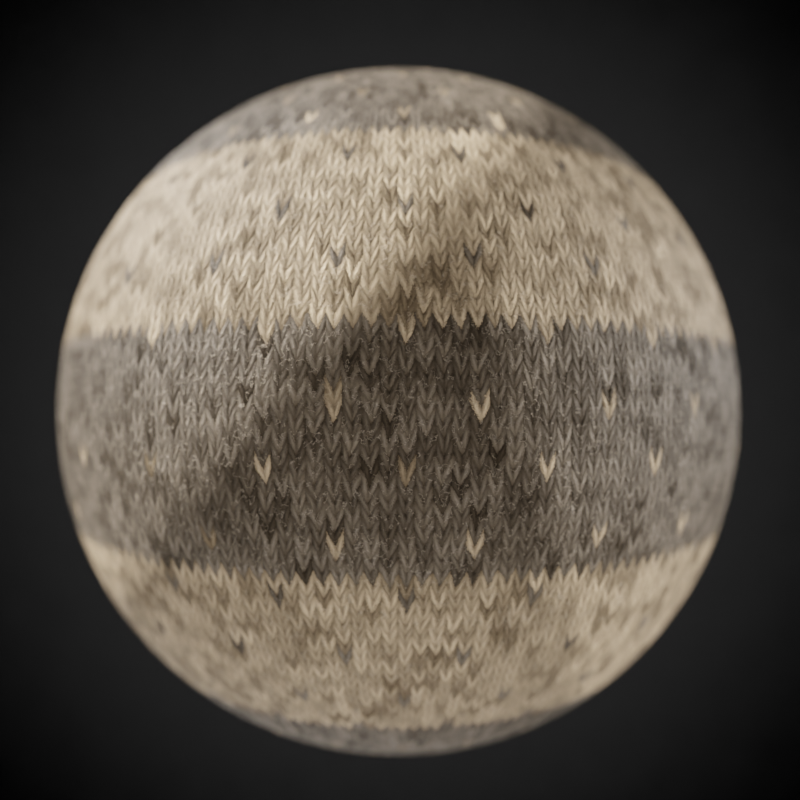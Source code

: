 # Source: Knittr_v0.1.blend  (saved by Blender 2.80.39; exported with 4.5.12 LTS)
import bpy
from mathutils import Matrix  # noqa: F401  (used for matrix-valued properties, if any)

bpy.ops.wm.read_factory_settings(use_empty=True)
scene = bpy.context.scene
scene.name = 'Scene'

# ---- collections
col_collection_1 = bpy.data.collections.new('Collection 1'); scene.collection.children.link(col_collection_1)

# ---- materials (node trees are filled in below, after node groups)
mat_knittr___example_1 = bpy.data.materials.new('Knittr - Example 1')
mat_knittr___example_1.roughness = 0.25

# ---- node groups
ng_knittr_v0_1 = bpy.data.node_groups.new('Knittr v0.1', 'ShaderNodeTree')
_s = ng_knittr_v0_1.interface.new_socket(name='Knit Map', in_out='OUTPUT', socket_type='NodeSocketVector')
_s = ng_knittr_v0_1.interface.new_socket(name='Greyscale', in_out='OUTPUT', socket_type='NodeSocketFloat')
_s = ng_knittr_v0_1.interface.new_socket(name='Normal', in_out='OUTPUT', socket_type='NodeSocketVector')
_s = ng_knittr_v0_1.interface.new_socket(name='Height', in_out='OUTPUT', socket_type='NodeSocketFloat')
_s = ng_knittr_v0_1.interface.new_socket(name='Rand 1', in_out='OUTPUT', socket_type='NodeSocketFloat')
_s = ng_knittr_v0_1.interface.new_socket(name='Rand 2', in_out='OUTPUT', socket_type='NodeSocketFloat')
_s = ng_knittr_v0_1.interface.new_socket(name='Input Map', in_out='INPUT', socket_type='NodeSocketVector')
_s.min_value = 0.0
_s.max_value = 1.0
_s.hide_value = True
_s = ng_knittr_v0_1.interface.new_socket(name='Division', in_out='INPUT', socket_type='NodeSocketFloat')
_s.default_value = 100.0
_s.min_value = 0.0
_s.max_value = 1e+09
_s = ng_knittr_v0_1.interface.new_socket(name='Distortion', in_out='INPUT', socket_type='NodeSocketFloat')
_s.default_value = 0.5
_s.min_value = 0.0
_s.max_value = 1.0
_s = ng_knittr_v0_1.interface.new_socket(name='Fuzziness', in_out='INPUT', socket_type='NodeSocketFloat')
_s.default_value = 0.2
_s.min_value = 0.0
_s.max_value = 1.0
_s = ng_knittr_v0_1.interface.new_socket(name='Shape [Shear]', in_out='INPUT', socket_type='NodeSocketFloat')
_s.default_value = 2.0
_s.min_value = 0.0
_s.max_value = 1e+04
_s = ng_knittr_v0_1.interface.new_socket(name='Shape [Thickness]', in_out='INPUT', socket_type='NodeSocketFloat')
_s.default_value = 2.0
_s.min_value = 0.0
_s.max_value = 1e+04
_s = ng_knittr_v0_1.interface.new_socket(name='Fibers', in_out='INPUT', socket_type='NodeSocketFloat')
_s.subtype = 'FACTOR'
_s.default_value = 0.5
_s.min_value = 0.0
_s.max_value = 1.0
_N = ng_knittr_v0_1.nodes; _L = ng_knittr_v0_1.links
n0 = _N.new('NodeFrame'); n0.name = 'Frame'; n0.location = (-1587, 796)
n0.label = 'Linear Wave X'
n0.width = 1193
n1 = _N.new('NodeFrame'); n1.name = 'Frame.002'; n1.location = (-4922, 854)
n1.label = 'Check for Input Map'
n1.width = 746
n2 = _N.new('NodeReroute'); n2.name = 'Reroute.001'; n2.location = (-1828, -106)
n2.width = 16
n2.socket_idname = 'NodeSocketFloat'
n3 = _N.new('ShaderNodeMath'); n3.name = 'Math.003'; n3.location = (715, -33)
n3.operation = 'SUBTRACT'
n4 = _N.new('ShaderNodeMath'); n4.name = 'Math.002'; n4.location = (870, -31)
n4.operation = 'ABSOLUTE'
n4.inputs[1].default_value = 0.1
n5 = _N.new('ShaderNodeMath'); n5.name = 'Math.015'; n5.location = (30, -206)
n5.operation = 'MULTIPLY'
n5.inputs[1].default_value = 2.0
n6 = _N.new('ShaderNodeMath'); n6.name = 'Math.001'; n6.location = (555, -71)
n6.operation = 'DIVIDE'
n7 = _N.new('ShaderNodeMath'); n7.name = 'Math'; n7.location = (375, -64)
n7.operation = 'MODULO'
n8 = _N.new('ShaderNodeMath'); n8.name = 'Math.025'; n8.location = (161, -38)
n8.operation = 'ABSOLUTE'
n8.inputs[1].default_value = 1.0
n9 = _N.new('ShaderNodeMath'); n9.name = 'Math.038'; n9.location = (1150, 952)
n9.operation = 'SUBTRACT'
n10 = _N.new('ShaderNodeMath'); n10.name = 'Math.039'; n10.location = (1327, 946)
n10.operation = 'MULTIPLY'
n10.inputs[1].default_value = 2.0
n11 = _N.new('ShaderNodeMath'); n11.name = 'Math.040'; n11.location = (981, 953)
n11.operation = 'GREATER_THAN'
n11.inputs[1].default_value = 0.0
n12 = _N.new('ShaderNodeMath'); n12.name = 'Math.041'; n12.location = (1521, 862)
n12.operation = 'MULTIPLY'
n13 = _N.new('ShaderNodeMath'); n13.name = 'Math.037'; n13.location = (985, 719)
n13.operation = 'SUBTRACT'
n14 = _N.new('ShaderNodeMath'); n14.name = 'Math.012'; n14.location = (995, 1212)
n14.operation = 'SUBTRACT'
n15 = _N.new('ShaderNodeMath'); n15.name = 'Math.036'; n15.location = (990, 1426)
n15.operation = 'SUBTRACT'
n16 = _N.new('ShaderNodeMath'); n16.name = 'Math.034'; n16.location = (1167, 1421)
n16.operation = 'MULTIPLY'
n16.inputs[1].default_value = 2.0
n17 = _N.new('ShaderNodeMath'); n17.name = 'Math.035'; n17.location = (821, 1427)
n17.operation = 'GREATER_THAN'
n17.inputs[1].default_value = 0.0
n18 = _N.new('ShaderNodeMath'); n18.name = 'Math.023'; n18.location = (1388, 1344)
n18.operation = 'MULTIPLY'
n19 = _N.new('ShaderNodeCombineXYZ'); n19.name = 'Combine XYZ.002'; n19.location = (1797, 1133)
n20 = _N.new('NodeReroute'); n20.name = 'Reroute'; n20.location = (-2047, 494)
n20.width = 16
n21 = _N.new('ShaderNodeMath'); n21.name = 'Math.021'; n21.location = (-2973, 186)
n21.operation = 'DIVIDE'
n21.inputs[1].default_value = 4.0
n22 = _N.new('ShaderNodeMath'); n22.name = 'Math.020'; n22.location = (-2950, -47)
n22.operation = 'DIVIDE'
n22.inputs[0].default_value = 1.0
n23 = _N.new('ShaderNodeSeparateXYZ'); n23.name = 'Separate XYZ'; n23.location = (-1940, 423)
n24 = _N.new('NodeReroute'); n24.name = 'Reroute.004'; n24.location = (-2736, 430)
n24.width = 16
n25 = _N.new('ShaderNodeMath'); n25.name = 'Math.043'; n25.location = (2349, 605)
n25.operation = 'MULTIPLY'
n25.inputs[1].default_value = 2.0
n26 = _N.new('ShaderNodeTexVoronoi'); n26.name = 'Voronoi Texture'; n26.location = (2630, 732)
n27 = _N.new('NodeReroute'); n27.name = 'Reroute.015'; n27.location = (2502, 666)
n27.width = 16
n27.socket_idname = 'NodeSocketVector'
n28 = _N.new('ShaderNodeMix'); n28.name = 'Mix.002'; n28.location = (-2247, 535)
n28.data_type = 'RGBA'
n28.blend_type = 'ADD'
n29 = _N.new('ShaderNodeMix'); n29.name = 'Mix.003'; n29.location = (-2484, 405)
n29.data_type = 'RGBA'
n29.blend_type = 'SUBTRACT'
n29.inputs[0].default_value = 1.0
n29.inputs[7].default_value = (0.5, 0.5, 0.0, 1.0)
n30 = _N.new('ShaderNodeMath'); n30.name = 'Math.004'; n30.location = (1023, -30)
n30.operation = 'MULTIPLY'
n30.inputs[1].default_value = 2.0
n31 = _N.new('ShaderNodeMix'); n31.name = 'Mix.010'; n31.location = (-2984, 564)
n31.width = 141
n31.data_type = 'RGBA'
n31.blend_type = 'ADD'
n32 = _N.new('ShaderNodeMix'); n32.name = 'Mix.011'; n32.location = (-3640, 404)
n32.data_type = 'RGBA'
n32.blend_type = 'SUBTRACT'
n32.inputs[0].default_value = 1.0
n32.inputs[7].default_value = (0.5, 0.5, 0.0, 1.0)
n33 = _N.new('ShaderNodeTexNoise'); n33.name = 'Noise Texture.003'; n33.location = (-3807, 402)
n33.inputs[8].default_value = 5.0
n34 = _N.new('NodeReroute'); n34.name = 'Reroute.017'; n34.location = (-3929, 169)
n34.width = 16
n34.socket_idname = 'NodeSocketFloat'
n35 = _N.new('ShaderNodeMath'); n35.name = 'Math.006'; n35.location = (631, 280)
n35.operation = 'DIVIDE'
n36 = _N.new('ShaderNodeMath'); n36.name = 'Math.026'; n36.location = (253, 288)
n36.operation = 'ABSOLUTE'
n36.inputs[1].default_value = 1.0
n37 = _N.new('ShaderNodeMath'); n37.name = 'Math.028'; n37.location = (1297, 296)
n37.operation = 'ABSOLUTE'
n37.inputs[1].default_value = 1.0
n38 = _N.new('ShaderNodeMath'); n38.name = 'Math.027'; n38.location = (886, 359)
n38.operation = 'LESS_THAN'
n38.inputs[1].default_value = 0.0
n39 = _N.new('ShaderNodeMath'); n39.name = 'Math.010'; n39.location = (632, 100)
n39.operation = 'DIVIDE'
n40 = _N.new('ShaderNodeMath'); n40.name = 'Math.030'; n40.location = (1305, 64)
n40.operation = 'ABSOLUTE'
n40.inputs[1].default_value = 1.0
n41 = _N.new('ShaderNodeMath'); n41.name = 'Math.031'; n41.location = (1130, 63)
n41.operation = 'SUBTRACT'
n42 = _N.new('ShaderNodeMath'); n42.name = 'Math.032'; n42.location = (895, 127)
n42.operation = 'LESS_THAN'
n42.inputs[1].default_value = 0.0
n43 = _N.new('ShaderNodeMath'); n43.name = 'Math.007'; n43.location = (-88, 443)
n43.operation = 'SUBTRACT'
n44 = _N.new('ShaderNodeMath'); n44.name = 'Math.008'; n44.location = (-311, 449)
n44.operation = 'MULTIPLY'
n45 = _N.new('ShaderNodeMath'); n45.name = 'Math.016'; n45.location = (-601, 333)
n45.operation = 'MULTIPLY'
n46 = _N.new('NodeReroute'); n46.name = 'Reroute.002'; n46.location = (194, 204)
n46.width = 16
n46.socket_idname = 'NodeSocketFloat'
n47 = _N.new('ShaderNodeMath'); n47.name = 'Math.018'; n47.location = (1492, 73)
n47.operation = 'SUBTRACT'
n48 = _N.new('ShaderNodeMath'); n48.name = 'Math.013'; n48.location = (1703, 296)
n48.operation = 'MULTIPLY'
n48.inputs[1].default_value = 1.4
n49 = _N.new('ShaderNodeCombineXYZ'); n49.name = 'Combine XYZ.001'; n49.location = (2205, 101)
n50 = _N.new('ShaderNodeMath'); n50.name = 'Math.033'; n50.location = (1990, 93)
n50.operation = 'MULTIPLY'
n50.inputs[1].default_value = 5.0
n51 = _N.new('NodeReroute'); n51.name = 'Reroute.005'; n51.location = (1949, 64)
n51.width = 16
n51.socket_idname = 'NodeSocketFloat'
n52 = _N.new('NodeReroute'); n52.name = 'Reroute.006'; n52.location = (1936, 219)
n52.width = 16
n52.socket_idname = 'NodeSocketFloat'
n53 = _N.new('ShaderNodeMath'); n53.name = 'Math.014'; n53.location = (1706, 84)
n53.operation = 'MULTIPLY'
n53.inputs[1].default_value = 1.4
n54 = _N.new('ShaderNodeMath'); n54.name = 'Math.017'; n54.location = (1497, 297)
n54.operation = 'SUBTRACT'
n55 = _N.new('ShaderNodeCombineXYZ'); n55.name = 'Combine XYZ'; n55.location = (2114, 298)
n56 = _N.new('ShaderNodeMath'); n56.name = 'Math.005'; n56.location = (455, 290)
n56.operation = 'MODULO'
n57 = _N.new('ShaderNodeMath'); n57.name = 'Math.009'; n57.location = (459, 98)
n57.operation = 'MODULO'
n58 = _N.new('ShaderNodeMath'); n58.name = 'Math.024'; n58.location = (1122, 295)
n58.operation = 'SUBTRACT'
n59 = _N.new('ShaderNodeMath'); n59.name = 'Math.029'; n59.location = (266, 78)
n59.operation = 'ABSOLUTE'
n59.inputs[1].default_value = 1.0
n60 = _N.new('NodeReroute'); n60.name = 'Reroute.003'; n60.location = (221, -9)
n60.width = 16
n60.socket_idname = 'NodeSocketFloat'
n61 = _N.new('ShaderNodeMix'); n61.name = 'Mix.001'; n61.location = (2632, 494)
n61.data_type = 'RGBA'
n61.blend_type = 'ADD'
n61.inputs[7].default_value = (0.0, 0.0, 1.0, 1.0)
n62 = _N.new('ShaderNodeTexVoronoi'); n62.name = 'Voronoi Texture.002'; n62.location = (2860, 500)
n63 = _N.new('ShaderNodeTexNoise'); n63.name = 'Noise Texture'; n63.location = (-2707, 297)
n64 = _N.new('ShaderNodeMath'); n64.name = 'Math.059'; n64.location = (-3205, 355)
n64.operation = 'DIVIDE'
n64.inputs[1].default_value = 10.0
n65 = _N.new('ShaderNodeMath'); n65.name = 'Math.022'; n65.location = (-2720, 96)
n65.operation = 'MULTIPLY'
n66 = _N.new('ShaderNodeMath'); n66.name = 'Math.042'; n66.location = (-2894, 3)
n66.hide = True
n66.operation = 'MULTIPLY'
n66.inputs[1].default_value = 2.5
n67 = _N.new('ShaderNodeMix'); n67.name = 'Mix.012'; n67.location = (-3375, 476)
n67.width = 141
n67.data_type = 'RGBA'
n67.blend_type = 'MULTIPLY'
n67.inputs[0].default_value = 1.0
n68 = _N.new('NodeReroute'); n68.name = 'Reroute.016'; n68.location = (-3940, 460)
n68.width = 16
n69 = _N.new('ShaderNodeMath'); n69.name = 'Math.019'; n69.location = (16, -123)
n69.operation = 'MULTIPLY'
n70 = _N.new('ShaderNodeUVMap'); n70.name = 'UV Map'; n70.location = (276, -279)
n71 = _N.new('NodeReroute'); n71.name = 'Reroute.019'; n71.location = (38, -328)
n71.width = 16
n71.socket_idname = 'NodeSocketVector'
n72 = _N.new('ShaderNodeMix'); n72.name = 'Mix.013'; n72.location = (575, -76)
n72.width = 141
n72.data_type = 'RGBA'
n73 = _N.new('ShaderNodeMath'); n73.name = 'Math.054'; n73.location = (94, -30)
n73.operation = 'ABSOLUTE'
n73.inputs[1].default_value = 1.0
n74 = _N.new('ShaderNodeMath'); n74.name = 'Math.053'; n74.location = (274, -30)
n74.operation = 'LESS_THAN'
n74.inputs[1].default_value = 0.0001
n75 = _N.new('NodeReroute'); n75.name = 'Reroute.012'; n75.location = (-3534, -15)
n75.width = 16
n75.socket_idname = 'NodeSocketFloat'
n76 = _N.new('ShaderNodeTexNoise'); n76.name = 'Noise Texture.001'; n76.location = (2380, 95)
n76.inputs[2].default_value = 2.0
n77 = _N.new('ShaderNodeTexGradient'); n77.name = 'Gradient Texture'; n77.location = (2355, 313)
n77.gradient_type = 'SPHERICAL'
n78 = _N.new('NodeReroute'); n78.name = 'Reroute.011'; n78.location = (4285, 293)
n78.width = 16
n79 = _N.new('NodeReroute'); n79.name = 'Reroute.010'; n79.location = (4283, 322)
n79.width = 16
n79.socket_idname = 'NodeSocketVector'
n80 = _N.new('NodeReroute'); n80.name = 'Reroute.018'; n80.location = (4286, 247)
n80.width = 16
n81 = _N.new('ShaderNodeMath'); n81.name = 'Math.011'; n81.location = (3889, -185)
n81.operation = 'POWER'
n81.inputs[1].default_value = 0.01
n82 = _N.new('ShaderNodeValToRGB'); n82.name = 'ColorRamp'; n82.location = (4072, -222)
n82.hide = True
while len(n82.color_ramp.elements) > 1: n82.color_ramp.elements.remove(n82.color_ramp.elements[-1])
n82.color_ramp.elements[0].position = 0.95; n82.color_ramp.elements[0].color = (0.0, 0.0, 0.0, 1.0)
_e = n82.color_ramp.elements.new(1.0); _e.color = (1.0, 1.0, 1.0, 1.0)
n83 = _N.new('NodeReroute'); n83.name = 'Reroute.008'; n83.location = (4284, 216)
n83.width = 16
n83.socket_idname = 'NodeSocketFloat'
n84 = _N.new('NodeGroupOutput'); n84.name = 'Group Output'; n84.location = (4679, 236)
n85 = _N.new('NodeReroute'); n85.name = 'Reroute.020'; n85.location = (3830, -88)
n85.width = 16
n85.socket_idname = 'NodeSocketFloat'
n86 = _N.new('ShaderNodeBump'); n86.name = 'Bump'; n86.location = (3927, 44)
n86.inputs[0].default_value = 0.25
n86.inputs[1].default_value = 0.1
n86.inputs[2].default_value = 1.0
n87 = _N.new('NodeReroute'); n87.name = 'Reroute.009'; n87.location = (4281, 95)
n87.width = 16
n87.socket_idname = 'NodeSocketVector'
n88 = _N.new('NodeReroute'); n88.name = 'Reroute.007'; n88.location = (4255, -218)
n88.width = 16
n89 = _N.new('ShaderNodeMath'); n89.name = 'Math.057'; n89.location = (2712, 87)
n89.operation = 'SUBTRACT'
n89.inputs[0].default_value = 1.0
n90 = _N.new('ShaderNodeMath'); n90.name = 'Math.058'; n90.location = (2879, 90)
n90.operation = 'MULTIPLY'
n91 = _N.new('ShaderNodeMath'); n91.name = 'Math.060'; n91.location = (3045, 89)
n91.operation = 'SUBTRACT'
n91.inputs[0].default_value = 1.0
n92 = _N.new('ShaderNodeMath'); n92.name = 'Math.056'; n92.location = (3288, 215)
n92.operation = 'MULTIPLY'
n92.use_clamp = True
n93 = _N.new('NodeReroute'); n93.name = 'Reroute.022'; n93.location = (3577, 113)
n93.width = 16
n93.socket_idname = 'NodeSocketFloat'
n94 = _N.new('NodeReroute'); n94.name = 'Reroute.013'; n94.location = (-4067, -391)
n94.width = 16
n94.socket_idname = 'NodeSocketFloatFactor'
n95 = _N.new('NodeReroute'); n95.name = 'Reroute.021'; n95.location = (2725, -360)
n95.width = 16
n95.socket_idname = 'NodeSocketFloatFactor'
n96 = _N.new('ShaderNodeMath'); n96.name = 'Math.052'; n96.location = (2544, 47)
n96.use_clamp = True
n96.inputs[1].default_value = 0.4
n97 = _N.new('NodeReroute'); n97.name = 'Reroute.014'; n97.location = (-4917, -118)
n97.width = 16
n97.socket_idname = 'NodeSocketFloatFactor'
n98 = _N.new('NodeGroupInput'); n98.name = 'Group Input'; n98.location = (-5213, 100)
n3.parent = n0
n4.parent = n0
n5.parent = n0
n6.parent = n0
n7.parent = n0
n8.parent = n0
n30.parent = n0
n70.parent = n1
n71.parent = n1
n72.parent = n1
n73.parent = n1
n74.parent = n1
_L.new(n20.outputs[0], n23.inputs[0])
_L.new(n7.outputs[0], n6.inputs[0])
_L.new(n2.outputs[0], n5.inputs[0])
_L.new(n4.outputs[0], n30.inputs[0])
_L.new(n3.outputs[0], n4.inputs[0])
_L.new(n6.outputs[0], n3.inputs[1])
_L.new(n46.outputs[0], n36.inputs[0])
_L.new(n56.outputs[0], n35.inputs[0])
_L.new(n2.outputs[0], n35.inputs[1])
_L.new(n30.outputs[0], n44.inputs[0])
_L.new(n44.outputs[0], n43.inputs[1])
_L.new(n57.outputs[0], n39.inputs[0])
_L.new(n60.outputs[0], n59.inputs[0])
_L.new(n69.outputs[0], n39.inputs[1])
_L.new(n55.outputs[0], n77.inputs[0])
_L.new(n52.outputs[0], n55.inputs[0])
_L.new(n51.outputs[0], n55.inputs[1])
_L.new(n2.outputs[0], n56.inputs[1])
_L.new(n69.outputs[0], n57.inputs[1])
_L.new(n5.outputs[0], n7.inputs[1])
_L.new(n5.outputs[0], n6.inputs[1])
_L.new(n2.outputs[0], n45.inputs[0])
_L.new(n45.outputs[0], n44.inputs[1])
_L.new(n2.outputs[0], n69.inputs[0])
_L.new(n22.outputs[0], n2.inputs[0])
_L.new(n75.outputs[0], n22.inputs[1])
_L.new(n98.outputs[4], n45.inputs[1])
_L.new(n28.outputs[2], n20.inputs[0])
_L.new(n63.outputs[1], n29.inputs[6])
_L.new(n75.outputs[0], n21.inputs[0])
_L.new(n21.outputs[0], n63.inputs[2])
_L.new(n98.outputs[5], n69.inputs[1])
_L.new(n22.outputs[0], n65.inputs[1])
_L.new(n65.outputs[0], n28.inputs[0])
_L.new(n98.outputs[2], n66.inputs[0])
_L.new(n24.outputs[0], n28.inputs[6])
_L.new(n29.outputs[2], n28.inputs[7])
_L.new(n23.outputs[1], n43.inputs[0])
_L.new(n23.outputs[0], n8.inputs[0])
_L.new(n8.outputs[0], n7.inputs[0])
_L.new(n36.outputs[0], n56.inputs[0])
_L.new(n58.outputs[0], n37.inputs[0])
_L.new(n35.outputs[0], n58.inputs[1])
_L.new(n23.outputs[0], n46.inputs[0])
_L.new(n46.outputs[0], n38.inputs[0])
_L.new(n38.outputs[0], n58.inputs[0])
_L.new(n37.outputs[0], n54.inputs[0])
_L.new(n43.outputs[0], n60.inputs[0])
_L.new(n59.outputs[0], n57.inputs[0])
_L.new(n41.outputs[0], n40.inputs[0])
_L.new(n42.outputs[0], n41.inputs[0])
_L.new(n60.outputs[0], n42.inputs[0])
_L.new(n39.outputs[0], n41.inputs[1])
_L.new(n40.outputs[0], n47.inputs[0])
_L.new(n24.outputs[0], n63.inputs[0])
_L.new(n51.outputs[0], n50.inputs[0])
_L.new(n50.outputs[0], n49.inputs[1])
_L.new(n52.outputs[0], n49.inputs[0])
_L.new(n49.outputs[0], n76.inputs[0])
_L.new(n76.outputs[0], n96.inputs[0])
_L.new(n48.outputs[0], n52.inputs[0])
_L.new(n53.outputs[0], n51.inputs[0])
_L.new(n54.outputs[0], n48.inputs[0])
_L.new(n47.outputs[0], n53.inputs[0])
_L.new(n81.outputs[0], n82.inputs[0])
_L.new(n86.outputs[0], n87.inputs[0])
_L.new(n7.outputs[0], n14.inputs[1])
_L.new(n8.outputs[0], n14.inputs[0])
_L.new(n14.outputs[0], n18.inputs[0])
_L.new(n18.outputs[0], n19.inputs[0])
_L.new(n23.outputs[0], n17.inputs[0])
_L.new(n17.outputs[0], n15.inputs[0])
_L.new(n15.outputs[0], n16.inputs[0])
_L.new(n16.outputs[0], n18.inputs[1])
_L.new(n59.outputs[0], n13.inputs[0])
_L.new(n57.outputs[0], n13.inputs[1])
_L.new(n11.outputs[0], n9.inputs[0])
_L.new(n9.outputs[0], n10.inputs[0])
_L.new(n10.outputs[0], n12.inputs[1])
_L.new(n60.outputs[0], n11.inputs[0])
_L.new(n13.outputs[0], n12.inputs[0])
_L.new(n12.outputs[0], n19.inputs[1])
_L.new(n79.outputs[0], n84.inputs[0])
_L.new(n19.outputs[0], n79.inputs[0])
_L.new(n83.outputs[0], n84.inputs[1])
_L.new(n25.outputs[0], n26.inputs[2])
_L.new(n27.outputs[0], n26.inputs[0])
_L.new(n75.outputs[0], n25.inputs[0])
_L.new(n78.outputs[0], n84.inputs[4])
_L.new(n34.outputs[0], n75.inputs[0])
_L.new(n68.outputs[0], n31.inputs[6])
_L.new(n85.outputs[0], n86.inputs[3])
_L.new(n87.outputs[0], n84.inputs[2])
_L.new(n85.outputs[0], n81.inputs[0])
_L.new(n25.outputs[0], n62.inputs[2])
_L.new(n19.outputs[0], n27.inputs[0])
_L.new(n27.outputs[0], n61.inputs[6])
_L.new(n61.outputs[2], n62.inputs[0])
_L.new(n88.outputs[0], n84.inputs[3])
_L.new(n80.outputs[0], n84.inputs[5])
_L.new(n33.outputs[1], n32.inputs[6])
_L.new(n31.outputs[2], n24.inputs[0])
_L.new(n98.outputs[3], n64.inputs[0])
_L.new(n32.outputs[2], n67.inputs[6])
_L.new(n67.outputs[2], n31.inputs[7])
_L.new(n32.outputs[2], n67.inputs[7])
_L.new(n64.outputs[0], n31.inputs[0])
_L.new(n34.outputs[0], n33.inputs[2])
_L.new(n98.outputs[1], n34.inputs[0])
_L.new(n82.outputs[0], n88.inputs[0])
_L.new(n93.outputs[0], n83.inputs[0])
_L.new(n66.outputs[0], n65.inputs[0])
_L.new(n70.outputs[0], n72.inputs[7])
_L.new(n71.outputs[0], n73.inputs[0])
_L.new(n73.outputs[0], n74.inputs[0])
_L.new(n74.outputs[0], n72.inputs[0])
_L.new(n71.outputs[0], n72.inputs[6])
_L.new(n72.outputs[2], n68.inputs[0])
_L.new(n68.outputs[0], n33.inputs[0])
_L.new(n98.outputs[0], n71.inputs[0])
_L.new(n93.outputs[0], n85.inputs[0])
_L.new(n94.outputs[0], n95.inputs[0])
_L.new(n77.outputs[0], n92.inputs[0])
_L.new(n96.outputs[0], n89.inputs[1])
_L.new(n89.outputs[0], n90.inputs[0])
_L.new(n95.outputs[0], n90.inputs[1])
_L.new(n90.outputs[0], n91.inputs[1])
_L.new(n91.outputs[0], n92.inputs[1])
_L.new(n92.outputs[0], n93.inputs[0])
_L.new(n97.outputs[0], n94.inputs[0])
_L.new(n98.outputs[6], n97.inputs[0])
_L.new(n62.outputs[1], n80.inputs[0])
_L.new(n26.outputs[1], n78.inputs[0])
n84.is_active_output = True
ng_fluff = bpy.data.node_groups.new('Fluff', 'ShaderNodeTree')
_s = ng_fluff.interface.new_socket(name='Fluff', in_out='OUTPUT', socket_type='NodeSocketFloat')
_s.min_value = 0.0
_s.max_value = 0.0
_s = ng_fluff.interface.new_socket(name='Input Map [2D/3D]', in_out='INPUT', socket_type='NodeSocketVector')
_s.min_value = 0.0
_s.max_value = 1.0
_s.hide_value = True
_s = ng_fluff.interface.new_socket(name='Amount', in_out='INPUT', socket_type='NodeSocketFloat')
_s.default_value = 0.5
_s.min_value = 0.0
_s.max_value = 1.0
_s = ng_fluff.interface.new_socket(name='Size Mod', in_out='INPUT', socket_type='NodeSocketFloat')
_s.min_value = -1e+04
_s.max_value = 1e+04
_s = ng_fluff.interface.new_socket(name='Thickness', in_out='INPUT', socket_type='NodeSocketFloat')
_s.default_value = 0.5
_s.min_value = 0.0
_s.max_value = 1.0
_N = ng_fluff.nodes; _L = ng_fluff.links
n0 = _N.new('NodeFrame'); n0.name = 'Frame.001'; n0.location = (-1087, 349)
n0.label = 'Fluff'
n0.width = 2328
n1 = _N.new('NodeFrame'); n1.name = 'Frame.002'; n1.location = (30, -46)
n1.label = 'Check for Input Map'
n1.width = 746
n2 = _N.new('NodeGroupOutput'); n2.name = 'Group Output'; n2.location = (1969, 114)
n3 = _N.new('ShaderNodeMath'); n3.name = 'Math'; n3.location = (1696, 142)
n3.operation = 'POWER'
n4 = _N.new('ShaderNodeUVMap'); n4.name = 'UV Map'; n4.location = (276, -279)
n5 = _N.new('ShaderNodeMath'); n5.name = 'Math.056'; n5.location = (274, -30)
n5.operation = 'LESS_THAN'
n5.inputs[1].default_value = 0.0001
n6 = _N.new('ShaderNodeMath'); n6.name = 'Math.055'; n6.location = (94, -30)
n6.operation = 'ABSOLUTE'
n6.inputs[1].default_value = 1.0
n7 = _N.new('ShaderNodeMix'); n7.name = 'Mix.014'; n7.location = (575, -76)
n7.width = 141
n7.data_type = 'RGBA'
n8 = _N.new('NodeReroute'); n8.name = 'Reroute.019'; n8.location = (38, -328)
n8.width = 16
n8.socket_idname = 'NodeSocketVector'
n9 = _N.new('ShaderNodeTexNoise'); n9.name = 'Noise Texture.002'; n9.location = (1488, -475)
n9.inputs[3].default_value = 4.0
n10 = _N.new('ShaderNodeMix'); n10.name = 'Mix'; n10.location = (1268, -443)
n10.data_type = 'RGBA'
n10.blend_type = 'ADD'
n10.inputs[0].default_value = 1.0
n11 = _N.new('ShaderNodeMath'); n11.name = 'Math.044'; n11.location = (1682, -345)
n11.operation = 'SUBTRACT'
n12 = _N.new('ShaderNodeValToRGB'); n12.name = 'ColorRamp.001'; n12.location = (1199, -30)
while len(n12.color_ramp.elements) > 1: n12.color_ramp.elements.remove(n12.color_ramp.elements[-1])
n12.color_ramp.elements[0].position = 0.0; n12.color_ramp.elements[0].color = (0.214, 0.214, 0.214, 1.0)
_e = n12.color_ramp.elements.new(1.0); _e.color = (0.5, 0.5, 0.5, 1.0)
n13 = _N.new('ShaderNodeMath'); n13.name = 'Math.051'; n13.location = (989, -76)
n13.operation = 'POWER'
n14 = _N.new('NodeReroute'); n14.name = 'Reroute.014'; n14.location = (639, -672)
n14.width = 16
n14.socket_idname = 'NodeSocketFloat'
n15 = _N.new('ShaderNodeTexVoronoi'); n15.name = 'Voronoi Texture.001'; n15.location = (1018, -329)
n16 = _N.new('ShaderNodeMath'); n16.name = 'Math.049'; n16.location = (682, -512)
n16.operation = 'MULTIPLY'
n16.inputs[1].default_value = 2.0
n17 = _N.new('NodeReroute'); n17.name = 'Reroute.013'; n17.location = (978, -504)
n17.width = 16
n18 = _N.new('ShaderNodeValToRGB'); n18.name = 'ColorRamp.002'; n18.location = (2058, -181)
while len(n18.color_ramp.elements) > 1: n18.color_ramp.elements.remove(n18.color_ramp.elements[-1])
n18.color_ramp.elements[0].position = 0.0; n18.color_ramp.elements[0].color = (1.0, 1.0, 1.0, 1.0)
_e = n18.color_ramp.elements.new(0.02); _e.color = (0.0, 0.0, 0.0, 1.0)
n19 = _N.new('ShaderNodeMath'); n19.name = 'Math.045'; n19.location = (1870, -327)
n19.operation = 'ABSOLUTE'
n19.inputs[1].default_value = 0.0
n20 = _N.new('ShaderNodeMath'); n20.name = 'Math.001'; n20.location = (1495, -6)
n20.operation = 'POWER'
n20.inputs[0].default_value = 2.0
n21 = _N.new('ShaderNodeMath'); n21.name = 'Math.002'; n21.location = (1275, -125)
n21.operation = 'MULTIPLY'
n21.inputs[1].default_value = 4.0
n22 = _N.new('ShaderNodeMath'); n22.name = 'Math.003'; n22.location = (1443, -210)
n22.operation = 'SUBTRACT'
n22.inputs[0].default_value = 1.0
n23 = _N.new('NodeReroute'); n23.name = 'Reroute'; n23.location = (-858, -626)
n23.width = 16
n23.socket_idname = 'NodeSocketFloat'
n24 = _N.new('ShaderNodeMath'); n24.name = 'Math.050'; n24.location = (432, -632)
n24.operation = 'DIVIDE'
n24.inputs[0].default_value = 0.2
n25 = _N.new('ShaderNodeMath'); n25.name = 'Math.052'; n25.location = (-1157, -217)
n25.operation = 'POWER'
n25.inputs[0].default_value = 2.0
n26 = _N.new('ShaderNodeMath'); n26.name = 'Math.053'; n26.location = (-1377, -83)
n26.inputs[1].default_value = -8.0
n27 = _N.new('NodeGroupInput'); n27.name = 'Group Input'; n27.location = (-1663, -1)
n1.parent = n0
n4.parent = n1
n5.parent = n1
n6.parent = n1
n7.parent = n1
n8.parent = n1
n9.parent = n0
n10.parent = n0
n11.parent = n0
n12.parent = n0
n13.parent = n0
n14.parent = n0
n15.parent = n0
n16.parent = n0
n17.parent = n0
n18.parent = n0
n19.parent = n0
n24.parent = n0
_L.new(n17.outputs[0], n10.inputs[6])
_L.new(n9.outputs[1], n11.inputs[0])
_L.new(n11.outputs[0], n19.inputs[0])
_L.new(n19.outputs[0], n18.inputs[0])
_L.new(n17.outputs[0], n15.inputs[0])
_L.new(n10.outputs[2], n9.inputs[0])
_L.new(n15.outputs[1], n10.inputs[7])
_L.new(n14.outputs[0], n16.inputs[0])
_L.new(n14.outputs[0], n9.inputs[2])
_L.new(n24.outputs[0], n14.inputs[0])
_L.new(n16.outputs[0], n15.inputs[2])
_L.new(n12.outputs[0], n11.inputs[1])
_L.new(n13.outputs[0], n12.inputs[0])
_L.new(n27.outputs[1], n13.inputs[0])
_L.new(n4.outputs[0], n7.inputs[7])
_L.new(n8.outputs[0], n6.inputs[0])
_L.new(n6.outputs[0], n5.inputs[0])
_L.new(n5.outputs[0], n7.inputs[0])
_L.new(n8.outputs[0], n7.inputs[6])
_L.new(n7.outputs[2], n17.inputs[0])
_L.new(n27.outputs[0], n8.inputs[0])
_L.new(n3.outputs[0], n2.inputs[0])
_L.new(n20.outputs[0], n3.inputs[1])
_L.new(n18.outputs[0], n3.inputs[0])
_L.new(n21.outputs[0], n20.inputs[1])
_L.new(n23.outputs[0], n22.inputs[1])
_L.new(n22.outputs[0], n21.inputs[0])
_L.new(n27.outputs[3], n23.inputs[0])
_L.new(n25.outputs[0], n24.inputs[1])
_L.new(n27.outputs[2], n26.inputs[0])
_L.new(n26.outputs[0], n25.inputs[1])
n2.is_active_output = True

# ---- material node trees
mat_knittr___example_1.use_nodes = True; mat_knittr___example_1.node_tree.nodes.clear()
_N = mat_knittr___example_1.node_tree.nodes; _L = mat_knittr___example_1.node_tree.links
n0 = _N.new('NodeFrame'); n0.name = 'Frame.003'; n0.location = (2368, 577)
n0.label = 'Compose Color'
n0.width = 708
n1 = _N.new('NodeFrame'); n1.name = 'Frame.001'; n1.location = (1093, 1208)
n1.label = 'Pattern / 2D Texture'
n1.width = 1107
n2 = _N.new('NodeFrame'); n2.name = 'Frame.002'; n2.location = (552, 433)
n2.label = 'Base Settings'
n2.width = 289
n3 = _N.new('NodeFrame'); n3.name = 'Frame'; n3.location = (41, -408)
n3.label = 'Add Fluff'
n3.width = 201
n4 = _N.new('ShaderNodeMix'); n4.name = 'Mix.005'; n4.location = (30, -30)
n4.label = 'AO'
n4.data_type = 'RGBA'
n4.blend_type = 'OVERLAY'
n4.inputs[0].default_value = 0.4
n5 = _N.new('ShaderNodeMix'); n5.name = 'Mix.006'; n5.location = (266, -88)
n5.label = 'Random'
n5.data_type = 'RGBA'
n5.blend_type = 'OVERLAY'
n5.inputs[0].default_value = 0.6545
n6 = _N.new('ShaderNodeMath'); n6.name = 'Math.052'; n6.location = (3236, 238)
n6.operation = 'MULTIPLY'
n6.use_clamp = True
n7 = _N.new('NodeReroute'); n7.name = 'Reroute.001'; n7.location = (976, 602)
n7.width = 16
n7.socket_idname = 'NodeSocketVector'
n8 = _N.new('NodeReroute'); n8.name = 'Reroute.006'; n8.location = (2249, 233)
n8.width = 16
n8.socket_idname = 'NodeSocketFloat'
n9 = _N.new('NodeReroute'); n9.name = 'Reroute.005'; n9.location = (2364, 39)
n9.width = 16
n9.socket_idname = 'NodeSocketFloat'
n10 = _N.new('ShaderNodeMath'); n10.name = 'Math.003'; n10.location = (916, -229)
n10.operation = 'MULTIPLY'
n11 = _N.new('ShaderNodeMix'); n11.name = 'Mix.013'; n11.location = (937, -541)
n11.data_type = 'RGBA'
n11.inputs[6].default_value = (0.05969, 0.04322, 0.02702, 1.0)
n11.inputs[7].default_value = (0.2244, 0.1577, 0.09358, 1.0)
n12 = _N.new('ShaderNodeSeparateXYZ'); n12.name = 'Separate XYZ.001'; n12.location = (108, -587)
n13 = _N.new('ShaderNodeMath'); n13.name = 'Math.042'; n13.location = (283, -611)
n13.hide = True
n13.inputs[1].default_value = 0.25
n14 = _N.new('ShaderNodeValToRGB'); n14.name = 'ColorRamp.003'; n14.location = (396, -474)
n14.color_ramp.interpolation = 'CONSTANT'
while len(n14.color_ramp.elements) > 1: n14.color_ramp.elements.remove(n14.color_ramp.elements[-1])
n14.color_ramp.elements[0].position = 0.0; n14.color_ramp.elements[0].color = (0.0, 0.0, 0.0, 1.0)
_e = n14.color_ramp.elements.new(0.25); _e.color = (1.0, 1.0, 1.0, 1.0)
_e = n14.color_ramp.elements.new(0.5); _e.color = (0.0, 0.0, 0.0, 1.0)
_e = n14.color_ramp.elements.new(0.75); _e.color = (1.0, 1.0, 1.0, 1.0)
_e = n14.color_ramp.elements.new(1.0); _e.color = (0.0, 0.0, 0.0, 1.0)
n15 = _N.new('ShaderNodeValToRGB'); n15.name = 'ColorRamp.004'; n15.location = (396, -219)
n15.color_ramp.interpolation = 'CONSTANT'
while len(n15.color_ramp.elements) > 1: n15.color_ramp.elements.remove(n15.color_ramp.elements[-1])
n15.color_ramp.elements[0].position = 0.0; n15.color_ramp.elements[0].color = (0.0, 0.0, 0.0, 1.0)
_e = n15.color_ramp.elements.new(0.8727); _e.color = (1.0, 1.0, 1.0, 1.0)
n16 = _N.new('ShaderNodeTexMagic'); n16.name = 'Magic Texture'; n16.location = (176, -302)
n16.turbulence_depth = 1
n16.inputs[1].default_value = 8.0
n17 = _N.new('ShaderNodeInvert'); n17.name = 'Invert'; n17.location = (717, -546)
n18 = _N.new('ShaderNodeMath'); n18.name = 'Math.054'; n18.location = (285, -654)
n18.hide = True
n18.operation = 'MULTIPLY'
n18.inputs[1].default_value = 0.9
n19 = _N.new('ShaderNodeTexImage'); n19.name = 'Image Texture'; n19.location = (119, -30)
n19.interpolation = 'Closest'
n19.extension = 'EXTEND'
n20 = _N.new('ShaderNodeMath'); n20.name = 'Math.002'; n20.location = (2577, -467)
n20.operation = 'MULTIPLY'
n21 = _N.new('ShaderNodeMix'); n21.name = 'Mix.008'; n21.location = (2589, -219)
n21.data_type = 'RGBA'
n21.blend_type = 'MULTIPLY'
n22 = _N.new('ShaderNodeMath'); n22.name = 'Math.001'; n22.location = (2894, -288)
n22.label = 'Ad Fluff'
n23 = _N.new('NodeReroute'); n23.name = 'Reroute.002'; n23.location = (1935, -363)
n23.width = 16
n23.socket_idname = 'NodeSocketFloat'
n24 = _N.new('NodeReroute'); n24.name = 'Reroute'; n24.location = (38, -601)
n24.width = 16
n24.socket_idname = 'NodeSocketVector'
n25 = _N.new('NodeReroute'); n25.name = 'Reroute.003'; n25.location = (1931, -341)
n25.width = 16
n25.socket_idname = 'NodeSocketFloat'
n26 = _N.new('ShaderNodeOutputMaterial'); n26.name = 'Material Output'; n26.location = (3940, 283)
n26.target = 'CYCLES'
n27 = _N.new('ShaderNodeBsdfPrincipled'); n27.name = 'Principled BSDF'; n27.location = (3452, 426)
n27.distribution = 'GGX'
n27.subsurface_method = 'BURLEY'
n27.inputs[2].default_value = 0.8
n27.inputs[3].default_value = 1.45
n27.inputs[9].default_value = (0.01, 0.01, 0.01)
n28 = _N.new('ShaderNodeMix'); n28.name = 'Mix.007'; n28.location = (538, -159)
n28.label = 'Fluff'
n28.data_type = 'RGBA'
n29 = _N.new('ShaderNodeDisplacement'); n29.name = 'Displacement'; n29.location = (3489, -192)
n29.inputs[2].default_value = 0.04
n30 = _N.new('NodeReroute'); n30.name = 'Reroute.004'; n30.location = (3223, -56)
n30.width = 16
n30.socket_idname = 'NodeSocketVector'
n31 = _N.new('ShaderNodeOutputMaterial'); n31.name = 'Material Output.001'; n31.location = (3943, 155)
n31.target = 'EEVEE'
n32 = _N.new('ShaderNodeRGB'); n32.name = 'RGB'; n32.location = (30, -30)
n32.label = 'Fluff Color'
n32.outputs[0].default_value = (0.5225, 0.4282, 0.3307, 1.0)
n33 = _N.new('ShaderNodeValue'); n33.name = 'Value.007'; n33.location = (31, -407)
n33.label = 'Fluff Strength'
n33.outputs[0].default_value = 0.4
n34 = _N.new('ShaderNodeGroup'); n34.name = 'Group.002'; n34.location = (30, -30)
n34.width = 229
n34.node_tree = ng_knittr_v0_1
n34.inputs[0].default_value = (0.0, 0.0, 0.0)
n34.inputs[1].default_value = 100.0
n34.inputs[2].default_value = 0.5
n34.inputs[3].default_value = 0.5
n34.inputs[4].default_value = 2.0
n34.inputs[5].default_value = 1.7
n34.inputs[6].default_value = 0.5
n35 = _N.new('ShaderNodeGroup'); n35.name = 'Group.001'; n35.location = (30, -224)
n35.node_tree = ng_fluff
n35.inputs[0].default_value = (0.0, 0.0, 0.0)
n35.inputs[1].default_value = 0.6
n35.inputs[2].default_value = 0.0
n35.inputs[3].default_value = 0.5
n3.parent = n2
n4.parent = n0
n5.parent = n0
n11.parent = n1
n12.parent = n1
n13.parent = n1
n14.parent = n1
n15.parent = n1
n16.parent = n1
n17.parent = n1
n18.parent = n1
n19.parent = n1
n24.parent = n1
n28.parent = n0
n32.parent = n3
n33.parent = n3
n34.parent = n2
n35.parent = n3
_L.new(n4.outputs[2], n5.inputs[6])
_L.new(n8.outputs[0], n4.inputs[7])
_L.new(n5.outputs[2], n28.inputs[6])
_L.new(n9.outputs[0], n5.inputs[7])
_L.new(n32.outputs[0], n28.inputs[7])
_L.new(n25.outputs[0], n21.inputs[6])
_L.new(n23.outputs[0], n21.inputs[7])
_L.new(n21.outputs[2], n22.inputs[0])
_L.new(n8.outputs[0], n6.inputs[0])
_L.new(n9.outputs[0], n6.inputs[1])
_L.new(n24.outputs[0], n12.inputs[0])
_L.new(n13.outputs[0], n18.inputs[0])
_L.new(n18.outputs[0], n14.inputs[0])
_L.new(n12.outputs[1], n13.inputs[0])
_L.new(n14.outputs[0], n17.inputs[1])
_L.new(n17.outputs[0], n11.inputs[0])
_L.new(n24.outputs[0], n16.inputs[0])
_L.new(n16.outputs[1], n15.inputs[0])
_L.new(n15.outputs[0], n17.inputs[0])
_L.new(n11.outputs[2], n4.inputs[6])
_L.new(n22.outputs[0], n29.inputs[0])
_L.new(n20.outputs[0], n22.inputs[1])
_L.new(n33.outputs[0], n20.inputs[1])
_L.new(n35.outputs[0], n20.inputs[0])
_L.new(n35.outputs[0], n10.inputs[0])
_L.new(n10.outputs[0], n28.inputs[0])
_L.new(n33.outputs[0], n10.inputs[1])
_L.new(n29.outputs[0], n26.inputs[2])
_L.new(n7.outputs[0], n24.inputs[0])
_L.new(n34.outputs[0], n7.inputs[0])
_L.new(n34.outputs[1], n8.inputs[0])
_L.new(n34.outputs[2], n30.inputs[0])
_L.new(n27.outputs[0], n26.inputs[0])
_L.new(n34.outputs[3], n25.inputs[0])
_L.new(n34.outputs[4], n9.inputs[0])
_L.new(n34.outputs[5], n23.inputs[0])
_L.new(n24.outputs[0], n19.inputs[0])
_L.new(n6.outputs[0], n27.inputs[13])
_L.new(n30.outputs[0], n27.inputs[5])
_L.new(n28.outputs[2], n27.inputs[0])
_L.new(n27.outputs[0], n31.inputs[0])
n26.is_active_output = True

# ---- world
world_world = bpy.data.worlds.new('World'); scene.world = world_world
world_world.use_nodes = True; world_world.node_tree.nodes.clear()
_N = world_world.node_tree.nodes; _L = world_world.node_tree.links
n0 = _N.new('ShaderNodeOutputWorld'); n0.name = 'World Output'; n0.location = (555, 278)
n1 = _N.new('ShaderNodeBackground'); n1.name = 'Background'; n1.location = (10, 300)
n1.inputs[0].default_value = (0.06681, 0.06681, 0.06681, 1.0)
n2 = _N.new('ShaderNodeBackground'); n2.name = 'Background.001'; n2.location = (19, 183)
n3 = _N.new('ShaderNodeLightPath'); n3.name = 'Light Path'; n3.location = (-421, 678)
n4 = _N.new('ShaderNodeValToRGB'); n4.name = 'ColorRamp'; n4.location = (-420, 10)
while len(n4.color_ramp.elements) > 1: n4.color_ramp.elements.remove(n4.color_ramp.elements[-1])
n4.color_ramp.elements[0].position = 0.25; n4.color_ramp.elements[0].color = (0.0, 0.0, 0.0, 1.0)
_e = n4.color_ramp.elements.new(0.4773); _e.color = (0.01757, 0.01757, 0.01757, 1.0)
n5 = _N.new('ShaderNodeMapping'); n5.name = 'Mapping.001'; n5.location = (-921, -39)
n5.inputs[1].default_value = (-0.5, -0.5, 0.0)
n6 = _N.new('ShaderNodeTexCoord'); n6.name = 'Texture Coordinate'; n6.location = (-1769, 40)
n7 = _N.new('ShaderNodeTexNoise'); n7.name = 'Noise Texture'; n7.location = (-1539, -149)
n7.inputs[2].default_value = 250.0
n7.inputs[3].default_value = 5.0
n7.inputs[8].default_value = 1.45
n8 = _N.new('ShaderNodeTexGradient'); n8.name = 'Gradient Texture'; n8.location = (-618, -72)
n8.gradient_type = 'SPHERICAL'
n9 = _N.new('ShaderNodeMix'); n9.name = 'Mix'; n9.location = (-1099, -223)
n9.data_type = 'RGBA'
n9.blend_type = 'ADD'
n9.inputs[0].default_value = 0.6636
n10 = _N.new('ShaderNodeMix'); n10.name = 'Mix.001'; n10.location = (-1319, -186)
n10.data_type = 'RGBA'
n10.blend_type = 'SUBTRACT'
n10.inputs[0].default_value = 1.0
n10.inputs[7].default_value = (0.5, 0.5, 0.0, 1.0)
n11 = _N.new('ShaderNodeMixShader'); n11.name = 'Mix Shader'; n11.location = (286, 284)
_L.new(n1.outputs[0], n11.inputs[1])
_L.new(n2.outputs[0], n11.inputs[2])
_L.new(n3.outputs[0], n11.inputs[0])
_L.new(n8.outputs[1], n4.inputs[0])
_L.new(n5.outputs[0], n8.inputs[0])
_L.new(n6.outputs[5], n9.inputs[6])
_L.new(n4.outputs[0], n2.inputs[0])
_L.new(n9.outputs[2], n5.inputs[0])
_L.new(n6.outputs[5], n7.inputs[0])
_L.new(n7.outputs[1], n10.inputs[6])
_L.new(n10.outputs[2], n9.inputs[7])
_L.new(n11.outputs[0], n0.inputs[0])
n0.is_active_output = True
world_world.color = (0.06681, 0.06681, 0.06681)
world_world.use_sun_shadow = False
world_world.sun_shadow_jitter_overblur = 0.0

# ---- cameras
cam_camera = bpy.data.cameras.new('Camera')
cam_camera.lens = 30.0
cam_camera.show_limits = True
cam_camera.dof.use_dof = True
cam_camera.dof.focus_distance = 1.178
cam_camera.dof.aperture_fstop = 0.5

# ---- lights
light_area_000 = bpy.data.lights.new('Area.000', 'AREA')
light_area_000.transmission_factor = 0.0
light_area_000.energy = 78.54
light_area_000.shadow_buffer_clip_start = 0.5
light_area_000.shadow_soft_size = 1.0
light_area_000.shadow_maximum_resolution = 0.006
light_area_000.use_absolute_resolution = True
light_area_000.size = 1.0
light_area_000.size_y = 1.0
light_area_001 = bpy.data.lights.new('Area.001', 'AREA')
light_area_001.transmission_factor = 0.0
light_area_001.energy = 314.2
light_area_001.shadow_buffer_clip_start = 0.5
light_area_001.shadow_soft_size = 0.4
light_area_001.shadow_maximum_resolution = 0.006
light_area_001.use_absolute_resolution = True
light_area_001.size = 0.4
light_area_001.size_y = 1.0
light_area_002 = bpy.data.lights.new('Area.002', 'AREA')
light_area_002.transmission_factor = 0.0
light_area_002.energy = 785.4
light_area_002.shadow_buffer_clip_start = 0.5
light_area_002.shadow_soft_size = 0.4
light_area_002.shadow_maximum_resolution = 0.006
light_area_002.use_absolute_resolution = True
light_area_002.size = 0.4
light_area_002.size_y = 1.0

# ---- meshes
me_plane = bpy.data.meshes.new('Plane')
me_plane.from_pydata([(-1.0, -1.0, 0.0), (1.0, -1.0, 0.0), (-1.0, 1.0, 0.0), (1.0, 1.0, 0.0)], [], [(0, 1, 3, 2)])
_uv = me_plane.uv_layers.new(name='UVMap')
_uv.uv.foreach_set('vector', [0.0, 0.0, 1.0, 0.0, 1.0, 1.0, 0.0, 1.0])
me_plane.use_remesh_preserve_volume = False
me_plane.use_remesh_preserve_attributes = False
me_plane.use_mirror_vertex_groups = False
me_plane.update()
me_sphere_001 = bpy.data.meshes.new('Sphere.001')
me_sphere_001.from_pydata([(0.0, 0.1951, 0.9808), (0.0, 0.3827, 0.9239), (0.0, 0.5556, 0.8315), (0.0, 0.7071, 0.7071), (0.0, 0.8315, 0.5556), (0.0, 0.9239, 0.3827), (0.0, 0.9808, 0.1951), (0.0, 1.0, 7.55e-08), (0.0, 0.9808, -0.1951), (0.0, 0.5556, -0.8315), (0.03806, 0.1913, 0.9808), (0.07466, 0.3753, 0.9239), (0.1084, 0.5449, 0.8315), (0.1379, 0.6935, 0.7071), (0.1622, 0.8155, 0.5556), (0.1802, 0.9061, 0.3827), (0.1913, 0.9619, 0.1951), (0.1951, 0.9808, 7.55e-08), (0.1913, 0.9619, -0.1951), (0.1802, 0.9061, -0.3827), (0.1622, 0.8155, -0.5556), (0.1379, 0.6935, -0.7071), (0.1084, 0.5449, -0.8315), (0.07466, 0.3753, -0.9239), (0.03806, 0.1913, -0.9808), (0.07466, 0.1802, 0.9808), (0.1464, 0.3536, 0.9239), (0.2126, 0.5133, 0.8315), (0.2706, 0.6533, 0.7071), (0.3182, 0.7682, 0.5556), (0.3536, 0.8536, 0.3827), (0.3753, 0.9061, 0.1951), (0.3827, 0.9239, 7.55e-08), (0.3753, 0.9061, -0.1951), (0.3536, 0.8536, -0.3827), (0.3182, 0.7682, -0.5556), (0.2706, 0.6533, -0.7071), (0.2126, 0.5133, -0.8315), (0.1464, 0.3536, -0.9239), (0.07466, 0.1802, -0.9808), (0.1084, 0.1622, 0.9808), (0.2126, 0.3182, 0.9239), (0.3087, 0.4619, 0.8315), (0.3928, 0.5879, 0.7071), (0.4619, 0.6913, 0.5556), (0.5133, 0.7682, 0.3827), (0.5449, 0.8155, 0.1951), (0.5556, 0.8315, 7.55e-08), (0.5449, 0.8155, -0.1951), (0.5133, 0.7682, -0.3827), (0.4619, 0.6913, -0.5556), (0.3928, 0.5879, -0.7071), (0.3087, 0.4619, -0.8315), (0.2126, 0.3182, -0.9239), (0.1084, 0.1622, -0.9808), (0.1379, 0.1379, 0.9808), (0.2706, 0.2706, 0.9239), (0.3928, 0.3928, 0.8315), (0.5, 0.5, 0.7071), (0.5879, 0.5879, 0.5556), (0.6533, 0.6533, 0.3827), (0.6935, 0.6935, 0.1951), (0.7071, 0.7071, 7.55e-08), (0.6935, 0.6935, -0.1951), (0.6533, 0.6533, -0.3827), (0.5879, 0.5879, -0.5556), (0.5, 0.5, -0.7071), (0.3928, 0.3928, -0.8315), (0.2706, 0.2706, -0.9239), (0.1379, 0.1379, -0.9808), (0.1622, 0.1084, 0.9808), (0.3182, 0.2126, 0.9239), (0.4619, 0.3087, 0.8315), (0.5879, 0.3928, 0.7071), (0.6913, 0.4619, 0.5556), (0.7682, 0.5133, 0.3827), (0.8155, 0.5449, 0.1951), (0.8315, 0.5556, 7.55e-08), (0.8155, 0.5449, -0.1951), (0.7682, 0.5133, -0.3827), (0.6913, 0.4619, -0.5556), (0.5879, 0.3928, -0.7071), (0.4619, 0.3087, -0.8315), (0.3182, 0.2126, -0.9239), (0.1622, 0.1084, -0.9808), (0.1802, 0.07466, 0.9808), (0.3536, 0.1464, 0.9239), (0.5133, 0.2126, 0.8315), (0.6533, 0.2706, 0.7071), (0.7682, 0.3182, 0.5556), (0.8536, 0.3536, 0.3827), (0.9061, 0.3753, 0.1951), (0.9239, 0.3827, 7.55e-08), (0.9061, 0.3753, -0.1951), (0.8536, 0.3536, -0.3827), (0.7682, 0.3182, -0.5556), (0.6533, 0.2706, -0.7071), (0.5133, 0.2126, -0.8315), (0.3536, 0.1464, -0.9239), (0.1802, 0.07466, -0.9808), (0.1913, 0.03806, 0.9808), (0.3753, 0.07466, 0.9239), (0.5449, 0.1084, 0.8315), (0.6935, 0.1379, 0.7071), (0.8155, 0.1622, 0.5556), (0.9061, 0.1802, 0.3827), (0.9619, 0.1913, 0.1951), (0.9808, 0.1951, 7.55e-08), (0.9619, 0.1913, -0.1951), (0.9061, 0.1802, -0.3827), (0.8155, 0.1622, -0.5556), (0.6935, 0.1379, -0.7071), (0.5449, 0.1084, -0.8315), (0.3753, 0.07466, -0.9239), (0.1913, 0.03806, -0.9808), (0.1951, -3.266e-07, 0.9808), (0.3827, -3.192e-07, 0.9239), (0.5556, -3.117e-07, 0.8315), (0.7071, -3.192e-07, 0.7071), (0.8315, -3.341e-07, 0.5556), (0.9239, -2.745e-07, 0.3827), (0.9808, -3.937e-07, 0.1951), (1.0, -3.788e-07, 7.55e-08), (0.9808, -3.937e-07, -0.1951), (0.9239, -2.298e-07, -0.3827), (0.8315, -3.341e-07, -0.5556), (0.7071, -3.192e-07, -0.7071), (0.5556, -3.415e-07, -0.8315), (0.3827, -3.043e-07, -0.9239), (0.1951, -3.08e-07, -0.9808), (0.1913, -0.03806, 0.9808), (0.3753, -0.07466, 0.9239), (0.5449, -0.1084, 0.8315), (0.6935, -0.138, 0.7071), (0.8155, -0.1622, 0.5556), (0.9061, -0.1802, 0.3827), (0.9619, -0.1913, 0.1951), (0.9808, -0.1951, 7.55e-08), (0.9619, -0.1913, -0.1951), (0.9061, -0.1802, -0.3827), (0.8155, -0.1622, -0.5556), (0.6935, -0.138, -0.7071), (0.5449, -0.1084, -0.8315), (0.3753, -0.07466, -0.9239), (0.1913, -0.03806, -0.9808), (0.1802, -0.07466, 0.9808), (0.3536, -0.1464, 0.9239), (0.5133, -0.2126, 0.8315), (0.6533, -0.2706, 0.7071), (0.7682, -0.3182, 0.5556), (0.8536, -0.3536, 0.3827), (0.9061, -0.3753, 0.1951), (0.9239, -0.3827, 7.55e-08), (0.9061, -0.3753, -0.1951), (0.8536, -0.3536, -0.3827), (0.7682, -0.3182, -0.5556), (0.6533, -0.2706, -0.7071), (0.5133, -0.2126, -0.8315), (0.3536, -0.1464, -0.9239), (0.1802, -0.07466, -0.9808), (0.1622, -0.1084, 0.9808), (0.3182, -0.2126, 0.9239), (0.4619, -0.3087, 0.8315), (0.5879, -0.3928, 0.7071), (0.6913, -0.4619, 0.5556), (0.7682, -0.5133, 0.3827), (0.8155, -0.5449, 0.1951), (0.8315, -0.5556, 7.55e-08), (0.8155, -0.5449, -0.1951), (0.7682, -0.5133, -0.3827), (0.6913, -0.4619, -0.5556), (0.5879, -0.3928, -0.7071), (0.4619, -0.3087, -0.8315), (0.3182, -0.2126, -0.9239), (0.1622, -0.1084, -0.9808), (0.1379, -0.138, 0.9808), (0.2706, -0.2706, 0.9239), (0.3928, -0.3928, 0.8315), (0.5, -0.5, 0.7071), (0.5879, -0.5879, 0.5556), (0.6533, -0.6533, 0.3827), (0.6935, -0.6935, 0.1951), (0.7071, -0.7071, 7.55e-08), (0.6935, -0.6935, -0.1951), (0.6533, -0.6533, -0.3827), (0.5879, -0.5879, -0.5556), (0.5, -0.5, -0.7071), (0.3928, -0.3928, -0.8315), (0.2706, -0.2706, -0.9239), (0.1379, -0.138, -0.9808), (0.1084, -0.1622, 0.9808), (0.2126, -0.3182, 0.9239), (0.3087, -0.4619, 0.8315), (0.3928, -0.5879, 0.7071), (0.4619, -0.6913, 0.5556), (0.5133, -0.7682, 0.3827), (0.5449, -0.8155, 0.1951), (0.5556, -0.8315, 7.55e-08), (0.5449, -0.8155, -0.1951), (0.5133, -0.7682, -0.3827), (0.4619, -0.6913, -0.5556), (0.3928, -0.5879, -0.7071), (0.3087, -0.4619, -0.8315), (0.2126, -0.3182, -0.9239), (0.1084, -0.1622, -0.9808), (0.0, -3.258e-07, -1.0), (0.07466, -0.1802, 0.9808), (0.1464, -0.3536, 0.9239), (0.2126, -0.5133, 0.8315), (0.2706, -0.6533, 0.7071), (0.3182, -0.7682, 0.5556), (0.3536, -0.8536, 0.3827), (0.3753, -0.9061, 0.1951), (0.3827, -0.9239, 7.55e-08), (0.3753, -0.9061, -0.1951), (0.3536, -0.8536, -0.3827), (0.3182, -0.7682, -0.5556), (0.2706, -0.6533, -0.7071), (0.2126, -0.5133, -0.8315), (0.1464, -0.3536, -0.9239), (0.07466, -0.1802, -0.9808), (0.03806, -0.1913, 0.9808), (0.07466, -0.3753, 0.9239), (0.1084, -0.5449, 0.8315), (0.1379, -0.6935, 0.7071), (0.1622, -0.8155, 0.5556), (0.1802, -0.9061, 0.3827), (0.1913, -0.9619, 0.1951), (0.1951, -0.9808, 7.55e-08), (0.1913, -0.9619, -0.1951), (0.1802, -0.9061, -0.3827), (0.1622, -0.8155, -0.5556), (0.1379, -0.6935, -0.7071), (0.1084, -0.5449, -0.8315), (0.07466, -0.3753, -0.9239), (0.03806, -0.1913, -0.9808), (-7.212e-09, -0.1951, 0.9808), (4.122e-08, -0.3827, 0.9239), (2.632e-08, -0.5556, 0.8315), (-2.584e-08, -0.7071, 0.7071), (-8.544e-08, -0.8315, 0.5556), (6.357e-08, -0.9239, 0.3827), (-8.544e-08, -0.9808, 0.1951), (-1.003e-07, -1.0, 7.55e-08), (-8.544e-08, -0.9808, -0.1951), (6.357e-08, -0.9239, -0.3827), (-8.544e-08, -0.8315, -0.5556), (-2.584e-08, -0.7071, -0.7071), (-1.094e-08, -0.5556, -0.8315), (3.964e-09, -0.3827, -0.9239), (3.964e-09, -0.1951, -0.9808), (-0.03806, -0.1913, 0.9808), (-0.07466, -0.3753, 0.9239), (-0.1084, -0.5449, 0.8315), (-0.1379, -0.6935, 0.7071), (-0.1622, -0.8155, 0.5556), (-0.1802, -0.9061, 0.3827), (-0.1913, -0.9619, 0.1951), (-0.1951, -0.9808, 7.55e-08), (-0.1913, -0.9619, -0.1951), (-0.1802, -0.9061, -0.3827), (-0.1622, -0.8155, -0.5556), (-0.1379, -0.6935, -0.7071), (-0.1084, -0.5449, -0.8315), (-0.07466, -0.3753, -0.9239), (-0.03806, -0.1913, -0.9808), (-0.07466, -0.1802, 0.9808), (-0.1464, -0.3536, 0.9239), (-0.2126, -0.5133, 0.8315), (-0.2706, -0.6533, 0.7071), (-0.3182, -0.7682, 0.5556), (-0.3536, -0.8536, 0.3827), (-0.3753, -0.9061, 0.1951), (-0.3827, -0.9239, 7.55e-08), (-0.3753, -0.9061, -0.1951), (-0.3536, -0.8536, -0.3827), (-0.3182, -0.7682, -0.5556), (-0.2706, -0.6533, -0.7071), (-0.2126, -0.5133, -0.8315), (-0.1464, -0.3536, -0.9239), (-0.07466, -0.1802, -0.9808), (-0.1084, -0.1622, 0.9808), (-0.2126, -0.3182, 0.9239), (-0.3087, -0.4619, 0.8315), (-0.3928, -0.5879, 0.7071), (-0.4619, -0.6913, 0.5556), (-0.5133, -0.7682, 0.3827), (-0.5449, -0.8155, 0.1951), (-0.5556, -0.8315, 7.55e-08), (-0.5449, -0.8155, -0.1951), (-0.5133, -0.7682, -0.3827), (-0.4619, -0.6913, -0.5556), (-0.3928, -0.5879, -0.7071), (-0.3087, -0.4619, -0.8315), (-0.2126, -0.3182, -0.9239), (-0.1084, -0.1622, -0.9808), (-2.304e-07, -5.562e-07, 1.0), (-0.1379, -0.138, 0.9808), (-0.2706, -0.2706, 0.9239), (-0.3928, -0.3928, 0.8315), (-0.5, -0.5, 0.7071), (-0.5879, -0.5879, 0.5556), (-0.6533, -0.6533, 0.3827), (-0.6935, -0.6935, 0.1951), (-0.7071, -0.7071, 7.55e-08), (-0.6935, -0.6935, -0.1951), (-0.6533, -0.6533, -0.3827), (-0.5879, -0.5879, -0.5556), (-0.5, -0.5, -0.7071), (-0.3928, -0.3928, -0.8315), (-0.2706, -0.2706, -0.9239), (-0.1379, -0.1379, -0.9808), (-0.1622, -0.1084, 0.9808), (-0.3182, -0.2126, 0.9239), (-0.4619, -0.3087, 0.8315), (-0.5879, -0.3928, 0.7071), (-0.6913, -0.4619, 0.5556), (-0.7682, -0.5133, 0.3827), (-0.8155, -0.5449, 0.1951), (-0.8315, -0.5556, 7.55e-08), (-0.8155, -0.5449, -0.1951), (-0.7682, -0.5133, -0.3827), (-0.6913, -0.4619, -0.5556), (-0.5879, -0.3928, -0.7071), (-0.4619, -0.3087, -0.8315), (-0.3182, -0.2126, -0.9239), (-0.1622, -0.1084, -0.9808), (-0.1802, -0.07466, 0.9808), (-0.3536, -0.1464, 0.9239), (-0.5133, -0.2126, 0.8315), (-0.6533, -0.2706, 0.7071), (-0.7682, -0.3182, 0.5556), (-0.8536, -0.3536, 0.3827), (-0.9061, -0.3753, 0.1951), (-0.9239, -0.3827, 7.55e-08), (-0.9061, -0.3753, -0.1951), (-0.8536, -0.3536, -0.3827), (-0.7682, -0.3182, -0.5556), (-0.6533, -0.2706, -0.7071), (-0.5133, -0.2126, -0.8315), (-0.3536, -0.1464, -0.9239), (-0.1802, -0.07466, -0.9808), (-0.1913, -0.03806, 0.9808), (-0.3753, -0.07466, 0.9239), (-0.5449, -0.1084, 0.8315), (-0.6935, -0.1379, 0.7071), (-0.8155, -0.1622, 0.5556), (-0.9061, -0.1802, 0.3827), (-0.9619, -0.1913, 0.1951), (-0.9808, -0.1951, 7.55e-08), (-0.9619, -0.1913, -0.1951), (-0.9061, -0.1802, -0.3827), (-0.8155, -0.1622, -0.5556), (-0.6935, -0.1379, -0.7071), (-0.5449, -0.1084, -0.8315), (-0.3753, -0.07466, -0.9239), (-0.1913, -0.03806, -0.9808), (-0.1951, -3.117e-07, 0.9808), (-0.3827, -2.819e-07, 0.9239), (-0.5556, -2.819e-07, 0.8315), (-0.7071, -1.851e-07, 0.7071), (-0.8315, -1.404e-07, 0.5556), (-0.9239, -3.192e-07, 0.3827), (-0.9808, -9.567e-08, 0.1951), (-1.0, -1.404e-07, 7.55e-08), (-0.9808, -9.567e-08, -0.1951), (-0.9239, -3.192e-07, -0.3827), (-0.8315, -1.404e-07, -0.5556), (-0.7071, -1.851e-07, -0.7071), (-0.5556, -2.596e-07, -0.8315), (-0.3827, -2.521e-07, -0.9239), (-0.1951, -3.155e-07, -0.9808), (-0.1913, 0.03806, 0.9808), (-0.3753, 0.07466, 0.9239), (-0.5449, 0.1084, 0.8315), (-0.6935, 0.1379, 0.7071), (-0.8155, 0.1622, 0.5556), (-0.9061, 0.1802, 0.3827), (-0.9619, 0.1913, 0.1951), (-0.9808, 0.1951, 7.55e-08), (-0.9619, 0.1913, -0.1951), (-0.9061, 0.1802, -0.3827), (-0.8155, 0.1622, -0.5556), (-0.6935, 0.1379, -0.7071), (-0.5449, 0.1084, -0.8315), (-0.3753, 0.07466, -0.9239), (-0.1913, 0.03806, -0.9808), (-0.1802, 0.07466, 0.9808), (-0.3536, 0.1464, 0.9239), (-0.5133, 0.2126, 0.8315), (-0.6533, 0.2706, 0.7071), (-0.7682, 0.3182, 0.5556), (-0.8536, 0.3536, 0.3827), (-0.9061, 0.3753, 0.1951), (-0.9239, 0.3827, 7.55e-08), (-0.9061, 0.3753, -0.1951), (-0.8536, 0.3536, -0.3827), (-0.7682, 0.3182, -0.5556), (-0.6533, 0.2706, -0.7071), (-0.5133, 0.2126, -0.8315), (-0.3536, 0.1464, -0.9239), (-0.1802, 0.07466, -0.9808), (-0.1622, 0.1084, 0.9808), (-0.3182, 0.2126, 0.9239), (-0.4619, 0.3087, 0.8315), (-0.5879, 0.3928, 0.7071), (-0.6913, 0.4619, 0.5556), (-0.7682, 0.5133, 0.3827), (-0.8155, 0.5449, 0.1951), (-0.8315, 0.5556, 7.55e-08), (-0.8155, 0.5449, -0.1951), (-0.7682, 0.5133, -0.3827), (-0.6913, 0.4619, -0.5556), (-0.5879, 0.3928, -0.7071), (-0.4619, 0.3087, -0.8315), (-0.3182, 0.2126, -0.9239), (-0.1622, 0.1084, -0.9808), (-0.1379, 0.1379, 0.9808), (-0.2706, 0.2706, 0.9239), (-0.3928, 0.3928, 0.8315), (-0.5, 0.5, 0.7071), (-0.5879, 0.5879, 0.5556), (-0.6533, 0.6533, 0.3827), (-0.6935, 0.6935, 0.1951), (-0.7071, 0.7071, 7.55e-08), (-0.6935, 0.6935, -0.1951), (-0.6533, 0.6533, -0.3827), (-0.5879, 0.5879, -0.5556), (-0.5, 0.5, -0.7071), (-0.3928, 0.3928, -0.8315), (-0.2706, 0.2706, -0.9239), (-0.1379, 0.1379, -0.9808), (-0.1084, 0.1622, 0.9808), (-0.2126, 0.3182, 0.9239), (-0.3087, 0.4619, 0.8315), (-0.3928, 0.5879, 0.7071), (-0.4619, 0.6913, 0.5556), (-0.5133, 0.7682, 0.3827), (-0.5449, 0.8155, 0.1951), (-0.5556, 0.8315, 7.55e-08), (-0.5449, 0.8155, -0.1951), (-0.5133, 0.7682, -0.3827), (-0.4619, 0.6913, -0.5556), (-0.3928, 0.5879, -0.7071), (-0.3087, 0.4619, -0.8315), (-0.2126, 0.3182, -0.9239), (-0.1084, 0.1622, -0.9808), (-0.07466, 0.1802, 0.9808), (-0.1464, 0.3536, 0.9239), (-0.2126, 0.5133, 0.8315), (-0.2706, 0.6533, 0.7071), (-0.3182, 0.7682, 0.5556), (-0.3536, 0.8536, 0.3827), (-0.3753, 0.9061, 0.1951), (-0.3827, 0.9239, 7.55e-08), (-0.3753, 0.9061, -0.1951), (-0.3536, 0.8536, -0.3827), (-0.3182, 0.7682, -0.5556), (-0.2706, 0.6533, -0.7071), (-0.2126, 0.5133, -0.8315), (-0.1464, 0.3536, -0.9239), (-0.07466, 0.1802, -0.9808), (-0.03806, 0.1913, 0.9808), (-0.07466, 0.3753, 0.9239), (-0.1084, 0.5449, 0.8315), (-0.1379, 0.6935, 0.7071), (-0.1622, 0.8155, 0.5556), (-0.1802, 0.9061, 0.3827), (-0.1913, 0.9619, 0.1951), (-0.1951, 0.9808, 7.55e-08), (-0.1913, 0.9619, -0.1951), (-0.1802, 0.9061, -0.3827), (-0.1622, 0.8155, -0.5556), (-0.1379, 0.6935, -0.7071), (-0.1084, 0.5449, -0.8315), (-0.07466, 0.3753, -0.9239), (-0.03806, 0.1913, -0.9808), (6.357e-08, 0.9239, -0.3827), (2.722e-07, 0.8315, -0.5556), (1.53e-07, 0.7071, -0.7071), (7.847e-08, 0.3827, -0.9239), (1.514e-08, 0.1951, -0.9808)], [], [(477, 8, 18, 19), (2, 1, 11, 12), (478, 477, 19, 20), (3, 2, 12, 13), (479, 478, 20, 21), (4, 3, 13, 14), (9, 479, 21, 22), (5, 4, 14, 15), (480, 9, 22, 23), (6, 5, 15, 16), (481, 480, 23, 24), (7, 6, 16, 17), (0, 296, 10), (205, 481, 24), (8, 7, 17, 18), (1, 0, 10, 11), (10, 296, 25), (205, 24, 39), (18, 17, 32, 33), (11, 10, 25, 26), (19, 18, 33, 34), (12, 11, 26, 27), (20, 19, 34, 35), (13, 12, 27, 28), (21, 20, 35, 36), (14, 13, 28, 29), (22, 21, 36, 37), (15, 14, 29, 30), (23, 22, 37, 38), (16, 15, 30, 31), (24, 23, 38, 39), (17, 16, 31, 32), (29, 28, 43, 44), (37, 36, 51, 52), (30, 29, 44, 45), (38, 37, 52, 53), (31, 30, 45, 46), (39, 38, 53, 54), (32, 31, 46, 47), (25, 296, 40), (205, 39, 54), (33, 32, 47, 48), (26, 25, 40, 41), (34, 33, 48, 49), (27, 26, 41, 42), (35, 34, 49, 50), (28, 27, 42, 43), (36, 35, 50, 51), (48, 47, 62, 63), (41, 40, 55, 56), (49, 48, 63, 64), (42, 41, 56, 57), (50, 49, 64, 65), (43, 42, 57, 58), (51, 50, 65, 66), (44, 43, 58, 59), (52, 51, 66, 67), (45, 44, 59, 60), (53, 52, 67, 68), (46, 45, 60, 61), (54, 53, 68, 69), (47, 46, 61, 62), (40, 296, 55), (205, 54, 69), (67, 66, 81, 82), (60, 59, 74, 75), (68, 67, 82, 83), (61, 60, 75, 76), (69, 68, 83, 84), (62, 61, 76, 77), (55, 296, 70), (205, 69, 84), (63, 62, 77, 78), (56, 55, 70, 71), (64, 63, 78, 79), (57, 56, 71, 72), (65, 64, 79, 80), (58, 57, 72, 73), (66, 65, 80, 81), (59, 58, 73, 74), (79, 78, 93, 94), (72, 71, 86, 87), (80, 79, 94, 95), (73, 72, 87, 88), (81, 80, 95, 96), (74, 73, 88, 89), (82, 81, 96, 97), (75, 74, 89, 90), (83, 82, 97, 98), (76, 75, 90, 91), (84, 83, 98, 99), (77, 76, 91, 92), (70, 296, 85), (205, 84, 99), (78, 77, 92, 93), (71, 70, 85, 86), (98, 97, 112, 113), (91, 90, 105, 106), (99, 98, 113, 114), (92, 91, 106, 107), (85, 296, 100), (205, 99, 114), (93, 92, 107, 108), (86, 85, 100, 101), (94, 93, 108, 109), (87, 86, 101, 102), (95, 94, 109, 110), (88, 87, 102, 103), (96, 95, 110, 111), (89, 88, 103, 104), (97, 96, 111, 112), (90, 89, 104, 105), (102, 101, 116, 117), (110, 109, 124, 125), (103, 102, 117, 118), (111, 110, 125, 126), (104, 103, 118, 119), (112, 111, 126, 127), (105, 104, 119, 120), (113, 112, 127, 128), (106, 105, 120, 121), (114, 113, 128, 129), (107, 106, 121, 122), (100, 296, 115), (205, 114, 129), (108, 107, 122, 123), (101, 100, 115, 116), (109, 108, 123, 124), (121, 120, 135, 136), (129, 128, 143, 144), (122, 121, 136, 137), (115, 296, 130), (205, 129, 144), (123, 122, 137, 138), (116, 115, 130, 131), (124, 123, 138, 139), (117, 116, 131, 132), (125, 124, 139, 140), (118, 117, 132, 133), (126, 125, 140, 141), (119, 118, 133, 134), (127, 126, 141, 142), (120, 119, 134, 135), (128, 127, 142, 143), (140, 139, 154, 155), (133, 132, 147, 148), (141, 140, 155, 156), (134, 133, 148, 149), (142, 141, 156, 157), (135, 134, 149, 150), (143, 142, 157, 158), (136, 135, 150, 151), (144, 143, 158, 159), (137, 136, 151, 152), (130, 296, 145), (205, 144, 159), (138, 137, 152, 153), (131, 130, 145, 146), (139, 138, 153, 154), (132, 131, 146, 147), (159, 158, 173, 174), (152, 151, 166, 167), (145, 296, 160), (205, 159, 174), (153, 152, 167, 168), (146, 145, 160, 161), (154, 153, 168, 169), (147, 146, 161, 162), (155, 154, 169, 170), (148, 147, 162, 163), (156, 155, 170, 171), (149, 148, 163, 164), (157, 156, 171, 172), (150, 149, 164, 165), (158, 157, 172, 173), (151, 150, 165, 166), (163, 162, 177, 178), (171, 170, 185, 186), (164, 163, 178, 179), (172, 171, 186, 187), (165, 164, 179, 180), (173, 172, 187, 188), (166, 165, 180, 181), (174, 173, 188, 189), (167, 166, 181, 182), (160, 296, 175), (205, 174, 189), (168, 167, 182, 183), (161, 160, 175, 176), (169, 168, 183, 184), (162, 161, 176, 177), (170, 169, 184, 185), (182, 181, 196, 197), (175, 296, 190), (205, 189, 204), (183, 182, 197, 198), (176, 175, 190, 191), (184, 183, 198, 199), (177, 176, 191, 192), (185, 184, 199, 200), (178, 177, 192, 193), (186, 185, 200, 201), (179, 178, 193, 194), (187, 186, 201, 202), (180, 179, 194, 195), (188, 187, 202, 203), (181, 180, 195, 196), (189, 188, 203, 204), (201, 200, 216, 217), (194, 193, 209, 210), (202, 201, 217, 218), (195, 194, 210, 211), (203, 202, 218, 219), (196, 195, 211, 212), (204, 203, 219, 220), (197, 196, 212, 213), (190, 296, 206), (205, 204, 220), (198, 197, 213, 214), (191, 190, 206, 207), (199, 198, 214, 215), (192, 191, 207, 208), (200, 199, 215, 216), (193, 192, 208, 209), (205, 220, 235), (214, 213, 228, 229), (207, 206, 221, 222), (215, 214, 229, 230), (208, 207, 222, 223), (216, 215, 230, 231), (209, 208, 223, 224), (217, 216, 231, 232), (210, 209, 224, 225), (218, 217, 232, 233), (211, 210, 225, 226), (219, 218, 233, 234), (212, 211, 226, 227), (220, 219, 234, 235), (213, 212, 227, 228), (206, 296, 221), (233, 232, 247, 248), (226, 225, 240, 241), (234, 233, 248, 249), (227, 226, 241, 242), (235, 234, 249, 250), (228, 227, 242, 243), (221, 296, 236), (205, 235, 250), (229, 228, 243, 244), (222, 221, 236, 237), (230, 229, 244, 245), (223, 222, 237, 238), (231, 230, 245, 246), (224, 223, 238, 239), (232, 231, 246, 247), (225, 224, 239, 240), (237, 236, 251, 252), (245, 244, 259, 260), (238, 237, 252, 253), (246, 245, 260, 261), (239, 238, 253, 254), (247, 246, 261, 262), (240, 239, 254, 255), (248, 247, 262, 263), (241, 240, 255, 256), (249, 248, 263, 264), (242, 241, 256, 257), (250, 249, 264, 265), (243, 242, 257, 258), (236, 296, 251), (205, 250, 265), (244, 243, 258, 259), (256, 255, 270, 271), (264, 263, 278, 279), (257, 256, 271, 272), (265, 264, 279, 280), (258, 257, 272, 273), (251, 296, 266), (205, 265, 280), (259, 258, 273, 274), (252, 251, 266, 267), (260, 259, 274, 275), (253, 252, 267, 268), (261, 260, 275, 276), (254, 253, 268, 269), (262, 261, 276, 277), (255, 254, 269, 270), (263, 262, 277, 278), (275, 274, 289, 290), (268, 267, 282, 283), (276, 275, 290, 291), (269, 268, 283, 284), (277, 276, 291, 292), (270, 269, 284, 285), (278, 277, 292, 293), (271, 270, 285, 286), (279, 278, 293, 294), (272, 271, 286, 287), (280, 279, 294, 295), (273, 272, 287, 288), (266, 296, 281), (205, 280, 295), (274, 273, 288, 289), (267, 266, 281, 282), (294, 293, 309, 310), (287, 286, 302, 303), (295, 294, 310, 311), (288, 287, 303, 304), (281, 296, 297), (205, 295, 311), (289, 288, 304, 305), (282, 281, 297, 298), (290, 289, 305, 306), (283, 282, 298, 299), (291, 290, 306, 307), (284, 283, 299, 300), (292, 291, 307, 308), (285, 284, 300, 301), (293, 292, 308, 309), (286, 285, 301, 302), (299, 298, 313, 314), (307, 306, 321, 322), (300, 299, 314, 315), (308, 307, 322, 323), (301, 300, 315, 316), (309, 308, 323, 324), (302, 301, 316, 317), (310, 309, 324, 325), (303, 302, 317, 318), (311, 310, 325, 326), (304, 303, 318, 319), (297, 296, 312), (205, 311, 326), (305, 304, 319, 320), (298, 297, 312, 313), (306, 305, 320, 321), (318, 317, 332, 333), (326, 325, 340, 341), (319, 318, 333, 334), (312, 296, 327), (205, 326, 341), (320, 319, 334, 335), (313, 312, 327, 328), (321, 320, 335, 336), (314, 313, 328, 329), (322, 321, 336, 337), (315, 314, 329, 330), (323, 322, 337, 338), (316, 315, 330, 331), (324, 323, 338, 339), (317, 316, 331, 332), (325, 324, 339, 340), (337, 336, 351, 352), (330, 329, 344, 345), (338, 337, 352, 353), (331, 330, 345, 346), (339, 338, 353, 354), (332, 331, 346, 347), (340, 339, 354, 355), (333, 332, 347, 348), (341, 340, 355, 356), (334, 333, 348, 349), (327, 296, 342), (205, 341, 356), (335, 334, 349, 350), (328, 327, 342, 343), (336, 335, 350, 351), (329, 328, 343, 344), (356, 355, 370, 371), (349, 348, 363, 364), (342, 296, 357), (205, 356, 371), (350, 349, 364, 365), (343, 342, 357, 358), (351, 350, 365, 366), (344, 343, 358, 359), (352, 351, 366, 367), (345, 344, 359, 360), (353, 352, 367, 368), (346, 345, 360, 361), (354, 353, 368, 369), (347, 346, 361, 362), (355, 354, 369, 370), (348, 347, 362, 363), (368, 367, 382, 383), (361, 360, 375, 376), (369, 368, 383, 384), (362, 361, 376, 377), (370, 369, 384, 385), (363, 362, 377, 378), (371, 370, 385, 386), (364, 363, 378, 379), (357, 296, 372), (205, 371, 386), (365, 364, 379, 380), (358, 357, 372, 373), (366, 365, 380, 381), (359, 358, 373, 374), (367, 366, 381, 382), (360, 359, 374, 375), (372, 296, 387), (205, 386, 401), (380, 379, 394, 395), (373, 372, 387, 388), (381, 380, 395, 396), (374, 373, 388, 389), (382, 381, 396, 397), (375, 374, 389, 390), (383, 382, 397, 398), (376, 375, 390, 391), (384, 383, 398, 399), (377, 376, 391, 392), (385, 384, 399, 400), (378, 377, 392, 393), (386, 385, 400, 401), (379, 378, 393, 394), (391, 390, 405, 406), (399, 398, 413, 414), (392, 391, 406, 407), (400, 399, 414, 415), (393, 392, 407, 408), (401, 400, 415, 416), (394, 393, 408, 409), (387, 296, 402), (205, 401, 416), (395, 394, 409, 410), (388, 387, 402, 403), (396, 395, 410, 411), (389, 388, 403, 404), (397, 396, 411, 412), (390, 389, 404, 405), (398, 397, 412, 413), (410, 409, 424, 425), (403, 402, 417, 418), (411, 410, 425, 426), (404, 403, 418, 419), (412, 411, 426, 427), (405, 404, 419, 420), (413, 412, 427, 428), (406, 405, 420, 421), (414, 413, 428, 429), (407, 406, 421, 422), (415, 414, 429, 430), (408, 407, 422, 423), (416, 415, 430, 431), (409, 408, 423, 424), (402, 296, 417), (205, 416, 431), (429, 428, 443, 444), (422, 421, 436, 437), (430, 429, 444, 445), (423, 422, 437, 438), (431, 430, 445, 446), (424, 423, 438, 439), (417, 296, 432), (205, 431, 446), (425, 424, 439, 440), (418, 417, 432, 433), (426, 425, 440, 441), (419, 418, 433, 434), (427, 426, 441, 442), (420, 419, 434, 435), (428, 427, 442, 443), (421, 420, 435, 436), (433, 432, 447, 448), (441, 440, 455, 456), (434, 433, 448, 449), (442, 441, 456, 457), (435, 434, 449, 450), (443, 442, 457, 458), (436, 435, 450, 451), (444, 443, 458, 459), (437, 436, 451, 452), (445, 444, 459, 460), (438, 437, 452, 453), (446, 445, 460, 461), (439, 438, 453, 454), (432, 296, 447), (205, 446, 461), (440, 439, 454, 455), (452, 451, 466, 467), (460, 459, 474, 475), (453, 452, 467, 468), (461, 460, 475, 476), (454, 453, 468, 469), (447, 296, 462), (205, 461, 476), (455, 454, 469, 470), (448, 447, 462, 463), (456, 455, 470, 471), (449, 448, 463, 464), (457, 456, 471, 472), (450, 449, 464, 465), (458, 457, 472, 473), (451, 450, 465, 466), (459, 458, 473, 474), (471, 470, 8, 477), (464, 463, 1, 2), (472, 471, 477, 478), (465, 464, 2, 3), (473, 472, 478, 479), (466, 465, 3, 4), (474, 473, 479, 9), (467, 466, 4, 5), (475, 474, 9, 480), (468, 467, 5, 6), (476, 475, 480, 481), (469, 468, 6, 7), (462, 296, 0), (205, 476, 481), (470, 469, 7, 8), (463, 462, 0, 1)])
me_sphere_001.polygons.foreach_set('use_smooth', [True] * 512)
_uv = me_sphere_001.uv_layers.new(name='UVMap')
_uv.uv.foreach_set('vector', [1.436, 0.2659, 1.436, 0.383, 1.319, 0.383, 1.319, 0.2659, 1.436, 1.085, 1.436, 1.202, 1.319, 1.202, 1.319, 1.085, 1.436, 0.1489, 1.436, 0.2659, 1.319, 0.2659, 1.319, 0.1489, 1.436, 0.9682, 1.436, 1.085, 1.319, 1.085, 1.319, 0.9682, 1.436, 0.03185, 1.436, 0.1489, 1.319, 0.1489, 1.319, 0.03185, 1.436, 0.8511, 1.436, 0.9682, 1.319, 0.9682, 1.319, 0.8511, 1.436, -0.08519, 1.436, 0.03185, 1.319, 0.03185, 1.319, -0.08519, 1.436, 0.7341, 1.436, 0.8511, 1.319, 0.8511, 1.319, 0.7341, 1.436, -0.2022, 1.436, -0.08519, 1.319, -0.08519, 1.319, -0.2022, 1.436, 0.617, 1.436, 0.7341, 1.319, 0.7341, 1.319, 0.617, 1.436, -0.3193, 1.436, -0.2022, 1.319, -0.2022, 1.319, -0.3193, 1.436, 0.5, 1.436, 0.617, 1.319, 0.617, 1.319, 0.5, 1.436, 1.319, 1.378, 1.436, 1.319, 1.319, 1.378, -0.4363, 1.436, -0.3193, 1.319, -0.3193, 1.436, 0.383, 1.436, 0.5, 1.319, 0.5, 1.319, 0.383, 1.436, 1.202, 1.436, 1.319, 1.319, 1.319, 1.319, 1.202, 1.319, 1.319, 1.261, 1.436, 1.202, 1.319, 1.261, -0.4363, 1.319, -0.3193, 1.202, -0.3193, 1.319, 0.383, 1.319, 0.5, 1.202, 0.5, 1.202, 0.383, 1.319, 1.202, 1.319, 1.319, 1.202, 1.319, 1.202, 1.202, 1.319, 0.2659, 1.319, 0.383, 1.202, 0.383, 1.202, 0.2659, 1.319, 1.085, 1.319, 1.202, 1.202, 1.202, 1.202, 1.085, 1.319, 0.1489, 1.319, 0.2659, 1.202, 0.2659, 1.202, 0.1489, 1.319, 0.9682, 1.319, 1.085, 1.202, 1.085, 1.202, 0.9682, 1.319, 0.03185, 1.319, 0.1489, 1.202, 0.1489, 1.202, 0.03185, 1.319, 0.8511, 1.319, 0.9682, 1.202, 0.9682, 1.202, 0.8511, 1.319, -0.08519, 1.319, 0.03185, 1.202, 0.03185, 1.202, -0.08519, 1.319, 0.7341, 1.319, 0.8511, 1.202, 0.8511, 1.202, 0.7341, 1.319, -0.2022, 1.319, -0.08519, 1.202, -0.08519, 1.202, -0.2022, 1.319, 0.617, 1.319, 0.7341, 1.202, 0.7341, 1.202, 0.617, 1.319, -0.3193, 1.319, -0.2022, 1.202, -0.2022, 1.202, -0.3193, 1.319, 0.5, 1.319, 0.617, 1.202, 0.617, 1.202, 0.5, 1.202, 0.8511, 1.202, 0.9682, 1.085, 0.9682, 1.085, 0.8511, 1.202, -0.08519, 1.202, 0.03185, 1.085, 0.03185, 1.085, -0.08519, 1.202, 0.7341, 1.202, 0.8511, 1.085, 0.8511, 1.085, 0.7341, 1.202, -0.2022, 1.202, -0.08519, 1.085, -0.08519, 1.085, -0.2022, 1.202, 0.617, 1.202, 0.7341, 1.085, 0.7341, 1.085, 0.617, 1.202, -0.3193, 1.202, -0.2022, 1.085, -0.2022, 1.085, -0.3193, 1.202, 0.5, 1.202, 0.617, 1.085, 0.617, 1.085, 0.5, 1.202, 1.319, 1.144, 1.436, 1.085, 1.319, 1.144, -0.4363, 1.202, -0.3193, 1.085, -0.3193, 1.202, 0.383, 1.202, 0.5, 1.085, 0.5, 1.085, 0.383, 1.202, 1.202, 1.202, 1.319, 1.085, 1.319, 1.085, 1.202, 1.202, 0.2659, 1.202, 0.383, 1.085, 0.383, 1.085, 0.2659, 1.202, 1.085, 1.202, 1.202, 1.085, 1.202, 1.085, 1.085, 1.202, 0.1489, 1.202, 0.2659, 1.085, 0.2659, 1.085, 0.1489, 1.202, 0.9682, 1.202, 1.085, 1.085, 1.085, 1.085, 0.9682, 1.202, 0.03185, 1.202, 0.1489, 1.085, 0.1489, 1.085, 0.03185, 1.085, 0.383, 1.085, 0.5, 0.9682, 0.5, 0.9682, 0.383, 1.085, 1.202, 1.085, 1.319, 0.9682, 1.319, 0.9682, 1.202, 1.085, 0.2659, 1.085, 0.383, 0.9682, 0.383, 0.9682, 0.2659, 1.085, 1.085, 1.085, 1.202, 0.9682, 1.202, 0.9682, 1.085, 1.085, 0.1489, 1.085, 0.2659, 0.9682, 0.2659, 0.9682, 0.1489, 1.085, 0.9682, 1.085, 1.085, 0.9682, 1.085, 0.9682, 0.9682, 1.085, 0.03185, 1.085, 0.1489, 0.9682, 0.1489, 0.9682, 0.03185, 1.085, 0.8511, 1.085, 0.9682, 0.9682, 0.9682, 0.9682, 0.8511, 1.085, -0.08519, 1.085, 0.03185, 0.9682, 0.03185, 0.9682, -0.08519, 1.085, 0.7341, 1.085, 0.8511, 0.9682, 0.8511, 0.9682, 0.7341, 1.085, -0.2022, 1.085, -0.08519, 0.9682, -0.08519, 0.9682, -0.2022, 1.085, 0.617, 1.085, 0.7341, 0.9682, 0.7341, 0.9682, 0.617, 1.085, -0.3193, 1.085, -0.2022, 0.9682, -0.2022, 0.9682, -0.3193, 1.085, 0.5, 1.085, 0.617, 0.9682, 0.617, 0.9682, 0.5, 1.085, 1.319, 1.027, 1.436, 0.9682, 1.319, 1.027, -0.4363, 1.085, -0.3193, 0.9682, -0.3193, 0.9682, -0.08519, 0.9682, 0.03185, 0.8511, 0.03185, 0.8511, -0.08519, 0.9682, 0.7341, 0.9682, 0.8511, 0.8511, 0.8511, 0.8511, 0.7341, 0.9682, -0.2022, 0.9682, -0.08519, 0.8511, -0.08519, 0.8511, -0.2022, 0.9682, 0.617, 0.9682, 0.7341, 0.8511, 0.7341, 0.8511, 0.617, 0.9682, -0.3193, 0.9682, -0.2022, 0.8511, -0.2022, 0.8511, -0.3193, 0.9682, 0.5, 0.9682, 0.617, 0.8511, 0.617, 0.8511, 0.5, 0.9682, 1.319, 0.9096, 1.436, 0.8511, 1.319, 0.9096, -0.4363, 0.9682, -0.3193, 0.8511, -0.3193, 0.9682, 0.383, 0.9682, 0.5, 0.8511, 0.5, 0.8511, 0.383, 0.9682, 1.202, 0.9682, 1.319, 0.8511, 1.319, 0.8511, 1.202, 0.9682, 0.2659, 0.9682, 0.383, 0.8511, 0.383, 0.8511, 0.2659, 0.9682, 1.085, 0.9682, 1.202, 0.8511, 1.202, 0.8511, 1.085, 0.9682, 0.1489, 0.9682, 0.2659, 0.8511, 0.2659, 0.8511, 0.1489, 0.9682, 0.9682, 0.9682, 1.085, 0.8511, 1.085, 0.8511, 0.9682, 0.9682, 0.03185, 0.9682, 0.1489, 0.8511, 0.1489, 0.8511, 0.03185, 0.9682, 0.8511, 0.9682, 0.9682, 0.8511, 0.9682, 0.8511, 0.8511, 0.8511, 0.2659, 0.8511, 0.383, 0.7341, 0.383, 0.7341, 0.2659, 0.8511, 1.085, 0.8511, 1.202, 0.7341, 1.202, 0.7341, 1.085, 0.8511, 0.1489, 0.8511, 0.2659, 0.7341, 0.2659, 0.7341, 0.1489, 0.8511, 0.9682, 0.8511, 1.085, 0.7341, 1.085, 0.7341, 0.9682, 0.8511, 0.03185, 0.8511, 0.1489, 0.7341, 0.1489, 0.7341, 0.03185, 0.8511, 0.8511, 0.8511, 0.9682, 0.7341, 0.9682, 0.7341, 0.8511, 0.8511, -0.08519, 0.8511, 0.03185, 0.7341, 0.03185, 0.7341, -0.08519, 0.8511, 0.7341, 0.8511, 0.8511, 0.7341, 0.8511, 0.7341, 0.7341, 0.8511, -0.2022, 0.8511, -0.08519, 0.7341, -0.08519, 0.7341, -0.2022, 0.8511, 0.617, 0.8511, 0.7341, 0.7341, 0.7341, 0.7341, 0.617, 0.8511, -0.3193, 0.8511, -0.2022, 0.7341, -0.2022, 0.7341, -0.3193, 0.8511, 0.5, 0.8511, 0.617, 0.7341, 0.617, 0.7341, 0.5, 0.8511, 1.319, 0.7926, 1.436, 0.7341, 1.319, 0.7926, -0.4363, 0.8511, -0.3193, 0.7341, -0.3193, 0.8511, 0.383, 0.8511, 0.5, 0.7341, 0.5, 0.7341, 0.383, 0.8511, 1.202, 0.8511, 1.319, 0.7341, 1.319, 0.7341, 1.202, 0.7341, -0.2022, 0.7341, -0.08519, 0.617, -0.08519, 0.617, -0.2022, 0.7341, 0.617, 0.7341, 0.7341, 0.617, 0.7341, 0.617, 0.617, 0.7341, -0.3193, 0.7341, -0.2022, 0.617, -0.2022, 0.617, -0.3193, 0.7341, 0.5, 0.7341, 0.617, 0.617, 0.617, 0.617, 0.5, 0.7341, 1.319, 0.6756, 1.436, 0.617, 1.319, 0.6756, -0.4363, 0.7341, -0.3193, 0.617, -0.3193, 0.7341, 0.383, 0.7341, 0.5, 0.617, 0.5, 0.617, 0.383, 0.7341, 1.202, 0.7341, 1.319, 0.617, 1.319, 0.617, 1.202, 0.7341, 0.2659, 0.7341, 0.383, 0.617, 0.383, 0.617, 0.2659, 0.7341, 1.085, 0.7341, 1.202, 0.617, 1.202, 0.617, 1.085, 0.7341, 0.1489, 0.7341, 0.2659, 0.617, 0.2659, 0.617, 0.1489, 0.7341, 0.9682, 0.7341, 1.085, 0.617, 1.085, 0.617, 0.9682, 0.7341, 0.03185, 0.7341, 0.1489, 0.617, 0.1489, 0.617, 0.03185, 0.7341, 0.8511, 0.7341, 0.9682, 0.617, 0.9682, 0.617, 0.8511, 0.7341, -0.08519, 0.7341, 0.03185, 0.617, 0.03185, 0.617, -0.08519, 0.7341, 0.7341, 0.7341, 0.8511, 0.617, 0.8511, 0.617, 0.7341, 0.617, 1.085, 0.617, 1.202, 0.5, 1.202, 0.5, 1.085, 0.617, 0.1489, 0.617, 0.2659, 0.5, 0.2659, 0.5, 0.1489, 0.617, 0.9682, 0.617, 1.085, 0.5, 1.085, 0.5, 0.9682, 0.617, 0.03185, 0.617, 0.1489, 0.5, 0.1489, 0.5, 0.03185, 0.617, 0.8511, 0.617, 0.9682, 0.5, 0.9682, 0.5, 0.8511, 0.617, -0.08519, 0.617, 0.03185, 0.5, 0.03185, 0.5, -0.08519, 0.617, 0.7341, 0.617, 0.8511, 0.5, 0.8511, 0.5, 0.7341, 0.617, -0.2022, 0.617, -0.08519, 0.5, -0.08519, 0.5, -0.2022, 0.617, 0.617, 0.617, 0.7341, 0.5, 0.7341, 0.5, 0.617, 0.617, -0.3193, 0.617, -0.2022, 0.5, -0.2022, 0.5, -0.3193, 0.617, 0.5, 0.617, 0.617, 0.5, 0.617, 0.5, 0.5, 0.617, 1.319, 0.5585, 1.436, 0.5, 1.319, 0.5585, -0.4363, 0.617, -0.3193, 0.5, -0.3193, 0.617, 0.383, 0.617, 0.5, 0.5, 0.5, 0.5, 0.383, 0.617, 1.202, 0.617, 1.319, 0.5, 1.319, 0.5, 1.202, 0.617, 0.2659, 0.617, 0.383, 0.5, 0.383, 0.5, 0.2659, 0.5, 0.617, 0.5, 0.7341, 0.383, 0.7341, 0.383, 0.617, 0.5, -0.3193, 0.5, -0.2022, 0.383, -0.2022, 0.383, -0.3193, 0.5, 0.5, 0.5, 0.617, 0.383, 0.617, 0.383, 0.5, 0.5, 1.319, 0.4415, 1.436, 0.383, 1.319, 0.4415, -0.4363, 0.5, -0.3193, 0.383, -0.3193, 0.5, 0.383, 0.5, 0.5, 0.383, 0.5, 0.383, 0.383, 0.5, 1.202, 0.5, 1.319, 0.383, 1.319, 0.383, 1.202, 0.5, 0.2659, 0.5, 0.383, 0.383, 0.383, 0.383, 0.2659, 0.5, 1.085, 0.5, 1.202, 0.383, 1.202, 0.383, 1.085, 0.5, 0.1489, 0.5, 0.2659, 0.383, 0.2659, 0.383, 0.1489, 0.5, 0.9682, 0.5, 1.085, 0.383, 1.085, 0.383, 0.9682, 0.5, 0.03185, 0.5, 0.1489, 0.383, 0.1489, 0.383, 0.03185, 0.5, 0.8511, 0.5, 0.9682, 0.383, 0.9682, 0.383, 0.8511, 0.5, -0.08519, 0.5, 0.03185, 0.383, 0.03185, 0.383, -0.08519, 0.5, 0.7341, 0.5, 0.8511, 0.383, 0.8511, 0.383, 0.7341, 0.5, -0.2022, 0.5, -0.08519, 0.383, -0.08519, 0.383, -0.2022, 0.383, 0.1489, 0.383, 0.2659, 0.2659, 0.2659, 0.2659, 0.1489, 0.383, 0.9682, 0.383, 1.085, 0.2659, 1.085, 0.2659, 0.9682, 0.383, 0.03185, 0.383, 0.1489, 0.2659, 0.1489, 0.2659, 0.03185, 0.383, 0.8511, 0.383, 0.9682, 0.2659, 0.9682, 0.2659, 0.8511, 0.383, -0.08519, 0.383, 0.03185, 0.2659, 0.03185, 0.2659, -0.08519, 0.383, 0.7341, 0.383, 0.8511, 0.2659, 0.8511, 0.2659, 0.7341, 0.383, -0.2022, 0.383, -0.08519, 0.2659, -0.08519, 0.2659, -0.2022, 0.383, 0.617, 0.383, 0.7341, 0.2659, 0.7341, 0.2659, 0.617, 0.383, -0.3193, 0.383, -0.2022, 0.2659, -0.2022, 0.2659, -0.3193, 0.383, 0.5, 0.383, 0.617, 0.2659, 0.617, 0.2659, 0.5, 0.383, 1.319, 0.3244, 1.436, 0.2659, 1.319, 0.3244, -0.4363, 0.383, -0.3193, 0.2659, -0.3193, 0.383, 0.383, 0.383, 0.5, 0.2659, 0.5, 0.2659, 0.383, 0.383, 1.202, 0.383, 1.319, 0.2659, 1.319, 0.2659, 1.202, 0.383, 0.2659, 0.383, 0.383, 0.2659, 0.383, 0.2659, 0.2659, 0.383, 1.085, 0.383, 1.202, 0.2659, 1.202, 0.2659, 1.085, 0.2659, -0.3193, 0.2659, -0.2022, 0.1489, -0.2022, 0.1489, -0.3193, 0.2659, 0.5, 0.2659, 0.617, 0.1489, 0.617, 0.1489, 0.5, 0.2659, 1.319, 0.2074, 1.436, 0.1489, 1.319, 0.2074, -0.4363, 0.2659, -0.3193, 0.1489, -0.3193, 0.2659, 0.383, 0.2659, 0.5, 0.1489, 0.5, 0.1489, 0.383, 0.2659, 1.202, 0.2659, 1.319, 0.1489, 1.319, 0.1489, 1.202, 0.2659, 0.2659, 0.2659, 0.383, 0.1489, 0.383, 0.1489, 0.2659, 0.2659, 1.085, 0.2659, 1.202, 0.1489, 1.202, 0.1489, 1.085, 0.2659, 0.1489, 0.2659, 0.2659, 0.1489, 0.2659, 0.1489, 0.1489, 0.2659, 0.9682, 0.2659, 1.085, 0.1489, 1.085, 0.1489, 0.9682, 0.2659, 0.03185, 0.2659, 0.1489, 0.1489, 0.1489, 0.1489, 0.03185, 0.2659, 0.8511, 0.2659, 0.9682, 0.1489, 0.9682, 0.1489, 0.8511, 0.2659, -0.08519, 0.2659, 0.03185, 0.1489, 0.03185, 0.1489, -0.08519, 0.2659, 0.7341, 0.2659, 0.8511, 0.1489, 0.8511, 0.1489, 0.7341, 0.2659, -0.2022, 0.2659, -0.08519, 0.1489, -0.08519, 0.1489, -0.2022, 0.2659, 0.617, 0.2659, 0.7341, 0.1489, 0.7341, 0.1489, 0.617, 0.1489, 0.9682, 0.1489, 1.085, 0.03185, 1.085, 0.03185, 0.9682, 0.1489, 0.03185, 0.1489, 0.1489, 0.03185, 0.1489, 0.03185, 0.03185, 0.1489, 0.8511, 0.1489, 0.9682, 0.03185, 0.9682, 0.03185, 0.8511, 0.1489, -0.08519, 0.1489, 0.03185, 0.03185, 0.03185, 0.03185, -0.08519, 0.1489, 0.7341, 0.1489, 0.8511, 0.03185, 0.8511, 0.03185, 0.7341, 0.1489, -0.2022, 0.1489, -0.08519, 0.03185, -0.08519, 0.03185, -0.2022, 0.1489, 0.617, 0.1489, 0.7341, 0.03185, 0.7341, 0.03185, 0.617, 0.1489, -0.3193, 0.1489, -0.2022, 0.03185, -0.2022, 0.03185, -0.3193, 0.1489, 0.5, 0.1489, 0.617, 0.03185, 0.617, 0.03185, 0.5, 0.1489, 1.319, 0.09036, 1.436, 0.03185, 1.319, 0.09036, -0.4363, 0.1489, -0.3193, 0.03185, -0.3193, 0.1489, 0.383, 0.1489, 0.5, 0.03185, 0.5, 0.03185, 0.383, 0.1489, 1.202, 0.1489, 1.319, 0.03185, 1.319, 0.03185, 1.202, 0.1489, 0.2659, 0.1489, 0.383, 0.03185, 0.383, 0.03185, 0.2659, 0.1489, 1.085, 0.1489, 1.202, 0.03185, 1.202, 0.03185, 1.085, 0.1489, 0.1489, 0.1489, 0.2659, 0.03185, 0.2659, 0.03185, 0.1489, 0.03185, 0.5, 0.03185, 0.617, -0.08519, 0.617, -0.08519, 0.5, 0.03185, 1.319, -0.02667, 1.436, -0.08519, 1.319, -0.02667, -0.4363, 0.03185, -0.3193, -0.08519, -0.3193, 0.03185, 0.383, 0.03185, 0.5, -0.08519, 0.5, -0.08519, 0.383, 0.03185, 1.202, 0.03185, 1.319, -0.08519, 1.319, -0.08519, 1.202, 0.03185, 0.2659, 0.03185, 0.383, -0.08519, 0.383, -0.08519, 0.2659, 0.03185, 1.085, 0.03185, 1.202, -0.08519, 1.202, -0.08519, 1.085, 0.03185, 0.1489, 0.03185, 0.2659, -0.08519, 0.2659, -0.08519, 0.1489, 0.03185, 0.9682, 0.03185, 1.085, -0.08519, 1.085, -0.08519, 0.9682, 0.03185, 0.03185, 0.03185, 0.1489, -0.08519, 0.1489, -0.08519, 0.03185, 0.03185, 0.8511, 0.03185, 0.9682, -0.08519, 0.9682, -0.08519, 0.8511, 0.03185, -0.08519, 0.03185, 0.03185, -0.08519, 0.03185, -0.08519, -0.08519, 0.03185, 0.7341, 0.03185, 0.8511, -0.08519, 0.8511, -0.08519, 0.7341, 0.03185, -0.2022, 0.03185, -0.08519, -0.08519, -0.08519, -0.08519, -0.2022, 0.03185, 0.617, 0.03185, 0.7341, -0.08519, 0.7341, -0.08519, 0.617, 0.03185, -0.3193, 0.03185, -0.2022, -0.08519, -0.2022, -0.08519, -0.3193, -0.08519, 0.03185, -0.08519, 0.1489, -0.2022, 0.1489, -0.2022, 0.03185, -0.08519, 0.8511, -0.08519, 0.9682, -0.2022, 0.9682, -0.2022, 0.8511, -0.08519, -0.08519, -0.08519, 0.03185, -0.2022, 0.03185, -0.2022, -0.08519, -0.08519, 0.7341, -0.08519, 0.8511, -0.2022, 0.8511, -0.2022, 0.7341, -0.08519, -0.2022, -0.08519, -0.08519, -0.2022, -0.08519, -0.2022, -0.2022, -0.08519, 0.617, -0.08519, 0.7341, -0.2022, 0.7341, -0.2022, 0.617, -0.08519, -0.3193, -0.08519, -0.2022, -0.2022, -0.2022, -0.2022, -0.3193, -0.08519, 0.5, -0.08519, 0.617, -0.2022, 0.617, -0.2022, 0.5, -0.08519, 1.319, -0.1437, 1.436, -0.2022, 1.319, -0.1437, -0.4363, -0.08519, -0.3193, -0.2022, -0.3193, -0.08519, 0.383, -0.08519, 0.5, -0.2022, 0.5, -0.2022, 0.383, -0.08519, 1.202, -0.08519, 1.319, -0.2022, 1.319, -0.2022, 1.202, -0.08519, 0.2659, -0.08519, 0.383, -0.2022, 0.383, -0.2022, 0.2659, -0.08519, 1.085, -0.08519, 1.202, -0.2022, 1.202, -0.2022, 1.085, -0.08519, 0.1489, -0.08519, 0.2659, -0.2022, 0.2659, -0.2022, 0.1489, -0.08519, 0.9682, -0.08519, 1.085, -0.2022, 1.085, -0.2022, 0.9682, -0.2608, -0.4363, -0.2022, -0.3193, -0.3193, -0.3193, -0.2022, 0.383, -0.2022, 0.5, -0.3193, 0.5, -0.3193, 0.383, -0.2022, 1.202, -0.2022, 1.319, -0.3193, 1.319, -0.3193, 1.202, -0.2022, 0.2659, -0.2022, 0.383, -0.3193, 0.383, -0.3193, 0.2659, -0.2022, 1.085, -0.2022, 1.202, -0.3193, 1.202, -0.3193, 1.085, -0.2022, 0.1489, -0.2022, 0.2659, -0.3193, 0.2659, -0.3193, 0.1489, -0.2022, 0.9682, -0.2022, 1.085, -0.3193, 1.085, -0.3193, 0.9682, -0.2022, 0.03185, -0.2022, 0.1489, -0.3193, 0.1489, -0.3193, 0.03185, -0.2022, 0.8511, -0.2022, 0.9682, -0.3193, 0.9682, -0.3193, 0.8511, -0.2022, -0.08519, -0.2022, 0.03185, -0.3193, 0.03185, -0.3193, -0.08519, -0.2022, 0.7341, -0.2022, 0.8511, -0.3193, 0.8511, -0.3193, 0.7341, -0.2022, -0.2022, -0.2022, -0.08519, -0.3193, -0.08519, -0.3193, -0.2022, -0.2022, 0.617, -0.2022, 0.7341, -0.3193, 0.7341, -0.3193, 0.617, -0.2022, -0.3193, -0.2022, -0.2022, -0.3193, -0.2022, -0.3193, -0.3193, -0.2022, 0.5, -0.2022, 0.617, -0.3193, 0.617, -0.3193, 0.5, -0.2022, 1.319, -0.2608, 1.436, -0.3193, 1.319, -0.3193, -0.08519, -0.3193, 0.03185, -0.4363, 0.03185, -0.4363, -0.08519, -0.3193, 0.7341, -0.3193, 0.8511, -0.4363, 0.8511, -0.4363, 0.7341, -0.3193, -0.2022, -0.3193, -0.08519, -0.4363, -0.08519, -0.4363, -0.2022, -0.3193, 0.617, -0.3193, 0.7341, -0.4363, 0.7341, -0.4363, 0.617, -0.3193, -0.3193, -0.3193, -0.2022, -0.4363, -0.2022, -0.4363, -0.3193, -0.3193, 0.5, -0.3193, 0.617, -0.4363, 0.617, -0.4363, 0.5, -0.3193, 1.319, -0.3778, 1.436, -0.4363, 1.319, -0.3778, -0.4363, -0.3193, -0.3193, -0.4363, -0.3193, -0.3193, 0.383, -0.3193, 0.5, -0.4363, 0.5, -0.4363, 0.383, -0.3193, 1.202, -0.3193, 1.319, -0.4363, 1.319, -0.4363, 1.202, -0.3193, 0.2659, -0.3193, 0.383, -0.4363, 0.383, -0.4363, 0.2659, -0.3193, 1.085, -0.3193, 1.202, -0.4363, 1.202, -0.4363, 1.085, -0.3193, 0.1489, -0.3193, 0.2659, -0.4363, 0.2659, -0.4363, 0.1489, -0.3193, 0.9682, -0.3193, 1.085, -0.4363, 1.085, -0.4363, 0.9682, -0.3193, 0.03185, -0.3193, 0.1489, -0.4363, 0.1489, -0.4363, 0.03185, -0.3193, 0.8511, -0.3193, 0.9682, -0.4363, 0.9682, -0.4363, 0.8511, -0.4363, 1.202, -0.4363, 1.319, -0.5533, 1.319, -0.5533, 1.202, -0.4363, 0.2659, -0.4363, 0.383, -0.5533, 0.383, -0.5533, 0.2659, -0.4363, 1.085, -0.4363, 1.202, -0.5533, 1.202, -0.5533, 1.085, -0.4363, 0.1489, -0.4363, 0.2659, -0.5533, 0.2659, -0.5533, 0.1489, -0.4363, 0.9682, -0.4363, 1.085, -0.5533, 1.085, -0.5533, 0.9682, -0.4363, 0.03185, -0.4363, 0.1489, -0.5533, 0.1489, -0.5533, 0.03185, -0.4363, 0.8511, -0.4363, 0.9682, -0.5533, 0.9682, -0.5533, 0.8511, -0.4363, -0.08519, -0.4363, 0.03185, -0.5533, 0.03185, -0.5533, -0.08519, -0.4363, 0.7341, -0.4363, 0.8511, -0.5533, 0.8511, -0.5533, 0.7341, -0.4363, -0.2022, -0.4363, -0.08519, -0.5533, -0.08519, -0.5533, -0.2022, -0.4363, 0.617, -0.4363, 0.7341, -0.5533, 0.7341, -0.5533, 0.617, -0.4363, -0.3193, -0.4363, -0.2022, -0.5533, -0.2022, -0.5533, -0.3193, -0.4363, 0.5, -0.4363, 0.617, -0.5533, 0.617, -0.5533, 0.5, -0.4363, 1.319, -0.4948, 1.436, -0.5533, 1.319, -0.4948, -0.4363, -0.4363, -0.3193, -0.5533, -0.3193, -0.4363, 0.383, -0.4363, 0.5, -0.5533, 0.5, -0.5533, 0.383, -0.5533, 0.7341, -0.5533, 0.8511, -0.6704, 0.8511, -0.6704, 0.7341, -0.5533, -0.2022, -0.5533, -0.08519, -0.6704, -0.08519, -0.6704, -0.2022, -0.5533, 0.617, -0.5533, 0.7341, -0.6704, 0.7341, -0.6704, 0.617, -0.5533, -0.3193, -0.5533, -0.2022, -0.6704, -0.2022, -0.6704, -0.3193, -0.5533, 0.5, -0.5533, 0.617, -0.6704, 0.617, -0.6704, 0.5, -0.5533, 1.319, -0.6119, 1.436, -0.6704, 1.319, -0.6119, -0.4363, -0.5533, -0.3193, -0.6704, -0.3193, -0.5533, 0.383, -0.5533, 0.5, -0.6704, 0.5, -0.6704, 0.383, -0.5533, 1.202, -0.5533, 1.319, -0.6704, 1.319, -0.6704, 1.202, -0.5533, 0.2659, -0.5533, 0.383, -0.6704, 0.383, -0.6704, 0.2659, -0.5533, 1.085, -0.5533, 1.202, -0.6704, 1.202, -0.6704, 1.085, -0.5533, 0.1489, -0.5533, 0.2659, -0.6704, 0.2659, -0.6704, 0.1489, -0.5533, 0.9682, -0.5533, 1.085, -0.6704, 1.085, -0.6704, 0.9682, -0.5533, 0.03185, -0.5533, 0.1489, -0.6704, 0.1489, -0.6704, 0.03185, -0.5533, 0.8511, -0.5533, 0.9682, -0.6704, 0.9682, -0.6704, 0.8511, -0.5533, -0.08519, -0.5533, 0.03185, -0.6704, 0.03185, -0.6704, -0.08519, -0.6704, 0.2659, -0.6704, 0.383, -0.7874, 0.383, -0.7874, 0.2659, -0.6704, 1.085, -0.6704, 1.202, -0.7874, 1.202, -0.7874, 1.085, -0.6704, 0.1489, -0.6704, 0.2659, -0.7874, 0.2659, -0.7874, 0.1489, -0.6704, 0.9682, -0.6704, 1.085, -0.7874, 1.085, -0.7874, 0.9682, -0.6704, 0.03185, -0.6704, 0.1489, -0.7874, 0.1489, -0.7874, 0.03185, -0.6704, 0.8511, -0.6704, 0.9682, -0.7874, 0.9682, -0.7874, 0.8511, -0.6704, -0.08519, -0.6704, 0.03185, -0.7874, 0.03185, -0.7874, -0.08519, -0.6704, 0.7341, -0.6704, 0.8511, -0.7874, 0.8511, -0.7874, 0.7341, -0.6704, -0.2022, -0.6704, -0.08519, -0.7874, -0.08519, -0.7874, -0.2022, -0.6704, 0.617, -0.6704, 0.7341, -0.7874, 0.7341, -0.7874, 0.617, -0.6704, -0.3193, -0.6704, -0.2022, -0.7874, -0.2022, -0.7874, -0.3193, -0.6704, 0.5, -0.6704, 0.617, -0.7874, 0.617, -0.7874, 0.5, -0.6704, 1.319, -0.7289, 1.436, -0.7874, 1.319, -0.7289, -0.4363, -0.6704, -0.3193, -0.7874, -0.3193, -0.6704, 0.383, -0.6704, 0.5, -0.7874, 0.5, -0.7874, 0.383, -0.6704, 1.202, -0.6704, 1.319, -0.7874, 1.319, -0.7874, 1.202, -0.7874, -0.2022, -0.7874, -0.08519, -0.9045, -0.08519, -0.9045, -0.2022, -0.7874, 0.617, -0.7874, 0.7341, -0.9045, 0.7341, -0.9045, 0.617, -0.7874, -0.3193, -0.7874, -0.2022, -0.9045, -0.2022, -0.9045, -0.3193, -0.7874, 0.5, -0.7874, 0.617, -0.9045, 0.617, -0.9045, 0.5, -0.7874, 1.319, -0.8459, 1.436, -0.9045, 1.319, -0.8459, -0.4363, -0.7874, -0.3193, -0.9045, -0.3193, -0.7874, 0.383, -0.7874, 0.5, -0.9045, 0.5, -0.9045, 0.383, -0.7874, 1.202, -0.7874, 1.319, -0.9045, 1.319, -0.9045, 1.202, -0.7874, 0.2659, -0.7874, 0.383, -0.9045, 0.383, -0.9045, 0.2659, -0.7874, 1.085, -0.7874, 1.202, -0.9045, 1.202, -0.9045, 1.085, -0.7874, 0.1489, -0.7874, 0.2659, -0.9045, 0.2659, -0.9045, 0.1489, -0.7874, 0.9682, -0.7874, 1.085, -0.9045, 1.085, -0.9045, 0.9682, -0.7874, 0.03185, -0.7874, 0.1489, -0.9045, 0.1489, -0.9045, 0.03185, -0.7874, 0.8511, -0.7874, 0.9682, -0.9045, 0.9682, -0.9045, 0.8511, -0.7874, -0.08519, -0.7874, 0.03185, -0.9045, 0.03185, -0.9045, -0.08519, -0.7874, 0.7341, -0.7874, 0.8511, -0.9045, 0.8511, -0.9045, 0.7341, -0.9045, 1.085, -0.9045, 1.202, -1.021, 1.202, -1.021, 1.085, -0.9045, 0.1489, -0.9045, 0.2659, -1.021, 0.2659, -1.021, 0.1489, -0.9045, 0.9682, -0.9045, 1.085, -1.021, 1.085, -1.021, 0.9682, -0.9045, 0.03185, -0.9045, 0.1489, -1.021, 0.1489, -1.021, 0.03185, -0.9045, 0.8511, -0.9045, 0.9682, -1.021, 0.9682, -1.021, 0.8511, -0.9045, -0.08519, -0.9045, 0.03185, -1.021, 0.03185, -1.021, -0.08519, -0.9045, 0.7341, -0.9045, 0.8511, -1.021, 0.8511, -1.021, 0.7341, -0.9045, -0.2022, -0.9045, -0.08519, -1.021, -0.08519, -1.021, -0.2022, -0.9045, 0.617, -0.9045, 0.7341, -1.021, 0.7341, -1.021, 0.617, -0.9045, -0.3193, -0.9045, -0.2022, -1.021, -0.2022, -1.021, -0.3193, -0.9045, 0.5, -0.9045, 0.617, -1.021, 0.617, -1.021, 0.5, -0.9045, 1.319, -0.963, 1.436, -1.021, 1.319, -0.963, -0.4363, -0.9045, -0.3193, -1.021, -0.3193, -0.9045, 0.383, -0.9045, 0.5, -1.021, 0.5, -1.021, 0.383, -0.9045, 1.202, -0.9045, 1.319, -1.021, 1.319, -1.021, 1.202, -0.9045, 0.2659, -0.9045, 0.383, -1.021, 0.383, -1.021, 0.2659, -1.021, 0.617, -1.021, 0.7341, -1.139, 0.7341, -1.139, 0.617, -1.021, -0.3193, -1.021, -0.2022, -1.139, -0.2022, -1.139, -0.3193, -1.021, 0.5, -1.021, 0.617, -1.139, 0.617, -1.139, 0.5, -1.021, 1.319, -1.08, 1.436, -1.139, 1.319, -1.08, -0.4363, -1.021, -0.3193, -1.139, -0.3193, -1.021, 0.383, -1.021, 0.5, -1.139, 0.5, -1.139, 0.383, -1.021, 1.202, -1.021, 1.319, -1.139, 1.319, -1.139, 1.202, -1.021, 0.2659, -1.021, 0.383, -1.139, 0.383, -1.139, 0.2659, -1.021, 1.085, -1.021, 1.202, -1.139, 1.202, -1.139, 1.085, -1.021, 0.1489, -1.021, 0.2659, -1.139, 0.2659, -1.139, 0.1489, -1.021, 0.9682, -1.021, 1.085, -1.139, 1.085, -1.139, 0.9682, -1.021, 0.03185, -1.021, 0.1489, -1.139, 0.1489, -1.139, 0.03185, -1.021, 0.8511, -1.021, 0.9682, -1.139, 0.9682, -1.139, 0.8511, -1.021, -0.08519, -1.021, 0.03185, -1.139, 0.03185, -1.139, -0.08519, -1.021, 0.7341, -1.021, 0.8511, -1.139, 0.8511, -1.139, 0.7341, -1.021, -0.2022, -1.021, -0.08519, -1.139, -0.08519, -1.139, -0.2022, -1.139, 0.1489, -1.139, 0.2659, -1.256, 0.2659, -1.256, 0.1489, -1.139, 0.9682, -1.139, 1.085, -1.256, 1.085, -1.256, 0.9682, -1.139, 0.03185, -1.139, 0.1489, -1.256, 0.1489, -1.256, 0.03185, -1.139, 0.8511, -1.139, 0.9682, -1.256, 0.9682, -1.256, 0.8511, -1.139, -0.08519, -1.139, 0.03185, -1.256, 0.03185, -1.256, -0.08519, -1.139, 0.7341, -1.139, 0.8511, -1.256, 0.8511, -1.256, 0.7341, -1.139, -0.2022, -1.139, -0.08519, -1.256, -0.08519, -1.256, -0.2022, -1.139, 0.617, -1.139, 0.7341, -1.256, 0.7341, -1.256, 0.617, -1.139, -0.3193, -1.139, -0.2022, -1.256, -0.2022, -1.256, -0.3193, -1.139, 0.5, -1.139, 0.617, -1.256, 0.617, -1.256, 0.5, -1.139, 1.319, -1.197, 1.436, -1.256, 1.319, -1.197, -0.4363, -1.139, -0.3193, -1.256, -0.3193, -1.139, 0.383, -1.139, 0.5, -1.256, 0.5, -1.256, 0.383, -1.139, 1.202, -1.139, 1.319, -1.256, 1.319, -1.256, 1.202, -1.139, 0.2659, -1.139, 0.383, -1.256, 0.383, -1.256, 0.2659, -1.139, 1.085, -1.139, 1.202, -1.256, 1.202, -1.256, 1.085, -1.256, -0.3193, -1.256, -0.2022, -1.373, -0.2022, -1.373, -0.3193, -1.256, 0.5, -1.256, 0.617, -1.373, 0.617, -1.373, 0.5, -1.256, 1.319, -1.314, 1.436, -1.373, 1.319, -1.314, -0.4363, -1.256, -0.3193, -1.373, -0.3193, -1.256, 0.383, -1.256, 0.5, -1.373, 0.5, -1.373, 0.383, -1.256, 1.202, -1.256, 1.319, -1.373, 1.319, -1.373, 1.202, -1.256, 0.2659, -1.256, 0.383, -1.373, 0.383, -1.373, 0.2659, -1.256, 1.085, -1.256, 1.202, -1.373, 1.202, -1.373, 1.085, -1.256, 0.1489, -1.256, 0.2659, -1.373, 0.2659, -1.373, 0.1489, -1.256, 0.9682, -1.256, 1.085, -1.373, 1.085, -1.373, 0.9682, -1.256, 0.03185, -1.256, 0.1489, -1.373, 0.1489, -1.373, 0.03185, -1.256, 0.8511, -1.256, 0.9682, -1.373, 0.9682, -1.373, 0.8511, -1.256, -0.08519, -1.256, 0.03185, -1.373, 0.03185, -1.373, -0.08519, -1.256, 0.7341, -1.256, 0.8511, -1.373, 0.8511, -1.373, 0.7341, -1.256, -0.2022, -1.256, -0.08519, -1.373, -0.08519, -1.373, -0.2022, -1.256, 0.617, -1.256, 0.7341, -1.373, 0.7341, -1.373, 0.617, 2.373, 0.03185, 2.373, 0.1489, 2.256, 0.1489, 2.256, 0.03185, 2.373, 0.8511, 2.373, 0.9682, 2.256, 0.9682, 2.256, 0.8511, 2.373, -0.08519, 2.373, 0.03185, 2.256, 0.03185, 2.256, -0.08519, 2.373, 0.7341, 2.373, 0.8511, 2.256, 0.8511, 2.256, 0.7341, 2.373, -0.2022, 2.373, -0.08519, 2.256, -0.08519, 2.256, -0.2022, 2.373, 0.617, 2.373, 0.7341, 2.256, 0.7341, 2.256, 0.617, 2.373, -0.3193, 2.373, -0.2022, 2.256, -0.2022, 2.256, -0.3193, 2.373, 0.5, 2.373, 0.617, 2.256, 0.617, 2.256, 0.5, 2.373, 1.319, 2.314, 1.436, 2.256, 1.319, 2.314, -0.4363, 2.373, -0.3193, 2.256, -0.3193, 2.373, 0.383, 2.373, 0.5, 2.256, 0.5, 2.256, 0.383, 2.373, 1.202, 2.373, 1.319, 2.256, 1.319, 2.256, 1.202, 2.373, 0.2659, 2.373, 0.383, 2.256, 0.383, 2.256, 0.2659, 2.373, 1.085, 2.373, 1.202, 2.256, 1.202, 2.256, 1.085, 2.373, 0.1489, 2.373, 0.2659, 2.256, 0.2659, 2.256, 0.1489, 2.373, 0.9682, 2.373, 1.085, 2.256, 1.085, 2.256, 0.9682, 2.256, 1.319, 2.197, 1.436, 2.139, 1.319, 2.197, -0.4363, 2.256, -0.3193, 2.139, -0.3193, 2.256, 0.383, 2.256, 0.5, 2.139, 0.5, 2.139, 0.383, 2.256, 1.202, 2.256, 1.319, 2.139, 1.319, 2.139, 1.202, 2.256, 0.2659, 2.256, 0.383, 2.139, 0.383, 2.139, 0.2659, 2.256, 1.085, 2.256, 1.202, 2.139, 1.202, 2.139, 1.085, 2.256, 0.1489, 2.256, 0.2659, 2.139, 0.2659, 2.139, 0.1489, 2.256, 0.9682, 2.256, 1.085, 2.139, 1.085, 2.139, 0.9682, 2.256, 0.03185, 2.256, 0.1489, 2.139, 0.1489, 2.139, 0.03185, 2.256, 0.8511, 2.256, 0.9682, 2.139, 0.9682, 2.139, 0.8511, 2.256, -0.08519, 2.256, 0.03185, 2.139, 0.03185, 2.139, -0.08519, 2.256, 0.7341, 2.256, 0.8511, 2.139, 0.8511, 2.139, 0.7341, 2.256, -0.2022, 2.256, -0.08519, 2.139, -0.08519, 2.139, -0.2022, 2.256, 0.617, 2.256, 0.7341, 2.139, 0.7341, 2.139, 0.617, 2.256, -0.3193, 2.256, -0.2022, 2.139, -0.2022, 2.139, -0.3193, 2.256, 0.5, 2.256, 0.617, 2.139, 0.617, 2.139, 0.5, 2.139, 0.8511, 2.139, 0.9682, 2.021, 0.9682, 2.021, 0.8511, 2.139, -0.08519, 2.139, 0.03185, 2.021, 0.03185, 2.021, -0.08519, 2.139, 0.7341, 2.139, 0.8511, 2.021, 0.8511, 2.021, 0.7341, 2.139, -0.2022, 2.139, -0.08519, 2.021, -0.08519, 2.021, -0.2022, 2.139, 0.617, 2.139, 0.7341, 2.021, 0.7341, 2.021, 0.617, 2.139, -0.3193, 2.139, -0.2022, 2.021, -0.2022, 2.022, -0.3193, 2.139, 0.5, 2.139, 0.617, 2.021, 0.617, 2.021, 0.5, 2.139, 1.319, 2.08, 1.436, 2.021, 1.319, 2.08, -0.4363, 2.139, -0.3193, 2.022, -0.3193, 2.139, 0.383, 2.139, 0.5, 2.021, 0.5, 2.021, 0.383, 2.139, 1.202, 2.139, 1.319, 2.021, 1.319, 2.021, 1.202, 2.139, 0.2659, 2.139, 0.383, 2.021, 0.383, 2.021, 0.2659, 2.139, 1.085, 2.139, 1.202, 2.021, 1.202, 2.021, 1.085, 2.139, 0.1489, 2.139, 0.2659, 2.021, 0.2659, 2.021, 0.1489, 2.139, 0.9682, 2.139, 1.085, 2.021, 1.085, 2.021, 0.9682, 2.139, 0.03185, 2.139, 0.1489, 2.021, 0.1489, 2.021, 0.03185, 2.021, 0.383, 2.021, 0.5, 1.904, 0.5, 1.904, 0.383, 2.021, 1.202, 2.021, 1.319, 1.904, 1.319, 1.904, 1.202, 2.021, 0.2659, 2.021, 0.383, 1.904, 0.383, 1.904, 0.2659, 2.021, 1.085, 2.021, 1.202, 1.904, 1.202, 1.904, 1.085, 2.021, 0.1489, 2.021, 0.2659, 1.904, 0.2659, 1.904, 0.1489, 2.021, 0.9682, 2.021, 1.085, 1.904, 1.085, 1.904, 0.9682, 2.021, 0.03185, 2.021, 0.1489, 1.904, 0.1489, 1.904, 0.03185, 2.021, 0.8511, 2.021, 0.9682, 1.904, 0.9682, 1.904, 0.8511, 2.021, -0.08519, 2.021, 0.03185, 1.904, 0.03185, 1.904, -0.08519, 2.021, 0.7341, 2.021, 0.8511, 1.904, 0.8511, 1.904, 0.7341, 2.021, -0.2022, 2.021, -0.08519, 1.904, -0.08519, 1.904, -0.2022, 2.021, 0.617, 2.021, 0.7341, 1.904, 0.7341, 1.904, 0.617, 2.022, -0.3193, 2.021, -0.2022, 1.904, -0.2022, 1.904, -0.3193, 2.021, 0.5, 2.021, 0.617, 1.904, 0.617, 1.904, 0.5, 2.021, 1.319, 1.963, 1.436, 1.904, 1.319, 1.963, -0.4363, 2.022, -0.3193, 1.904, -0.3193, 1.904, -0.08519, 1.904, 0.03185, 1.787, 0.03185, 1.787, -0.08519, 1.904, 0.7341, 1.904, 0.8511, 1.787, 0.8511, 1.787, 0.7341, 1.904, -0.2022, 1.904, -0.08519, 1.787, -0.08519, 1.787, -0.2022, 1.904, 0.617, 1.904, 0.7341, 1.787, 0.7341, 1.787, 0.617, 1.904, -0.3193, 1.904, -0.2022, 1.787, -0.2022, 1.787, -0.3193, 1.904, 0.5, 1.904, 0.617, 1.787, 0.617, 1.787, 0.5, 1.904, 1.319, 1.846, 1.436, 1.787, 1.319, 1.846, -0.4363, 1.904, -0.3193, 1.787, -0.3193, 1.904, 0.383, 1.904, 0.5, 1.787, 0.5, 1.787, 0.383, 1.904, 1.202, 1.904, 1.319, 1.787, 1.319, 1.787, 1.202, 1.904, 0.2659, 1.904, 0.383, 1.787, 0.383, 1.787, 0.2659, 1.904, 1.085, 1.904, 1.202, 1.787, 1.202, 1.787, 1.085, 1.904, 0.1489, 1.904, 0.2659, 1.787, 0.2659, 1.787, 0.1489, 1.904, 0.9682, 1.904, 1.085, 1.787, 1.085, 1.787, 0.9682, 1.904, 0.03185, 1.904, 0.1489, 1.787, 0.1489, 1.787, 0.03185, 1.904, 0.8511, 1.904, 0.9682, 1.787, 0.9682, 1.787, 0.8511, 1.787, 1.202, 1.787, 1.319, 1.67, 1.319, 1.67, 1.202, 1.787, 0.2659, 1.787, 0.383, 1.67, 0.383, 1.67, 0.2659, 1.787, 1.085, 1.787, 1.202, 1.67, 1.202, 1.67, 1.085, 1.787, 0.1489, 1.787, 0.2659, 1.67, 0.2659, 1.67, 0.1489, 1.787, 0.9682, 1.787, 1.085, 1.67, 1.085, 1.67, 0.9682, 1.787, 0.03185, 1.787, 0.1489, 1.67, 0.1489, 1.67, 0.03185, 1.787, 0.8511, 1.787, 0.9682, 1.67, 0.9682, 1.67, 0.8511, 1.787, -0.08519, 1.787, 0.03185, 1.67, 0.03185, 1.67, -0.08519, 1.787, 0.7341, 1.787, 0.8511, 1.67, 0.8511, 1.67, 0.7341, 1.787, -0.2022, 1.787, -0.08519, 1.67, -0.08519, 1.67, -0.2022, 1.787, 0.617, 1.787, 0.7341, 1.67, 0.7341, 1.67, 0.617, 1.787, -0.3193, 1.787, -0.2022, 1.67, -0.2022, 1.67, -0.3193, 1.787, 0.5, 1.787, 0.617, 1.67, 0.617, 1.67, 0.5, 1.787, 1.319, 1.729, 1.436, 1.67, 1.319, 1.729, -0.4363, 1.787, -0.3193, 1.67, -0.3193, 1.787, 0.383, 1.787, 0.5, 1.67, 0.5, 1.67, 0.383, 1.67, 0.7341, 1.67, 0.8511, 1.553, 0.8511, 1.553, 0.7341, 1.67, -0.2022, 1.67, -0.08519, 1.553, -0.08519, 1.553, -0.2022, 1.67, 0.617, 1.67, 0.7341, 1.553, 0.7341, 1.553, 0.617, 1.67, -0.3193, 1.67, -0.2022, 1.553, -0.2022, 1.553, -0.3193, 1.67, 0.5, 1.67, 0.617, 1.553, 0.617, 1.553, 0.5, 1.67, 1.319, 1.612, 1.436, 1.553, 1.319, 1.612, -0.4363, 1.67, -0.3193, 1.553, -0.3193, 1.67, 0.383, 1.67, 0.5, 1.553, 0.5, 1.553, 0.383, 1.67, 1.202, 1.67, 1.319, 1.553, 1.319, 1.553, 1.202, 1.67, 0.2659, 1.67, 0.383, 1.553, 0.383, 1.553, 0.2659, 1.67, 1.085, 1.67, 1.202, 1.553, 1.202, 1.553, 1.085, 1.67, 0.1489, 1.67, 0.2659, 1.553, 0.2659, 1.553, 0.1489, 1.67, 0.9682, 1.67, 1.085, 1.553, 1.085, 1.553, 0.9682, 1.67, 0.03185, 1.67, 0.1489, 1.553, 0.1489, 1.553, 0.03185, 1.67, 0.8511, 1.67, 0.9682, 1.553, 0.9682, 1.553, 0.8511, 1.67, -0.08519, 1.67, 0.03185, 1.553, 0.03185, 1.553, -0.08519, 1.553, 0.2659, 1.553, 0.383, 1.436, 0.383, 1.436, 0.2659, 1.553, 1.085, 1.553, 1.202, 1.436, 1.202, 1.436, 1.085, 1.553, 0.1489, 1.553, 0.2659, 1.436, 0.2659, 1.436, 0.1489, 1.553, 0.9682, 1.553, 1.085, 1.436, 1.085, 1.436, 0.9682, 1.553, 0.03185, 1.553, 0.1489, 1.436, 0.1489, 1.436, 0.03185, 1.553, 0.8511, 1.553, 0.9682, 1.436, 0.9682, 1.436, 0.8511, 1.553, -0.08519, 1.553, 0.03185, 1.436, 0.03185, 1.436, -0.08519, 1.553, 0.7341, 1.553, 0.8511, 1.436, 0.8511, 1.436, 0.7341, 1.553, -0.2022, 1.553, -0.08519, 1.436, -0.08519, 1.436, -0.2022, 1.553, 0.617, 1.553, 0.7341, 1.436, 0.7341, 1.436, 0.617, 1.553, -0.3193, 1.553, -0.2022, 1.436, -0.2022, 1.436, -0.3193, 1.553, 0.5, 1.553, 0.617, 1.436, 0.617, 1.436, 0.5, 1.553, 1.319, 1.495, 1.436, 1.436, 1.319, 1.495, -0.4363, 1.553, -0.3193, 1.436, -0.3193, 1.553, 0.383, 1.553, 0.5, 1.436, 0.5, 1.436, 0.383, 1.553, 1.202, 1.553, 1.319, 1.436, 1.319, 1.436, 1.202])
me_sphere_001.materials.append(mat_knittr___example_1)
me_sphere_001.use_remesh_preserve_volume = False
me_sphere_001.use_remesh_preserve_attributes = False
me_sphere_001.use_mirror_vertex_groups = False
me_sphere_001.update()

# ---- objects
ob_plane = bpy.data.objects.new('Plane', me_plane)
ob_area_000 = bpy.data.objects.new('Area.000', light_area_000)
ob_area_001 = bpy.data.objects.new('Area.001', light_area_001)
ob_area_002 = bpy.data.objects.new('Area.002', light_area_002)
ob_camera = bpy.data.objects.new('Camera', cam_camera)
ob_sphere = bpy.data.objects.new('Sphere', me_sphere_001)

# ---- transforms, parenting, visibility, modifiers, constraints
ob_plane.location = (0.0, 0.0, -1.717)
ob_plane.scale = (6.161, 6.161, 6.161)
ob_plane.visible_camera = False
ob_plane.display_type = 'WIRE'
ob_plane.lineart.crease_threshold = 0.0
ob_area_000.location = (0.1956, 3.576, 0.1105)
ob_area_000.rotation_euler = (5.274, 1.461, 6.737)
ob_area_000.lineart.crease_threshold = 0.0
ob_area_001.location = (-3.035, 1.701, 0.8572)
ob_area_001.rotation_euler = (-1.138, -0.9331, 0.7624)
ob_area_001.lineart.crease_threshold = 0.0
ob_area_002.location = (2.515, -0.9411, 2.372)
ob_area_002.rotation_euler = (0.6959, 0.5677, 0.5701)
ob_area_002.lineart.crease_threshold = 0.0
ob_camera.location = (0.9669, 1.943, 0.02948)
ob_camera.rotation_euler = (1.571, -0.0, 2.678)
ob_camera.scale = (1.0, 1.0, 1.0)
ob_camera.lineart.crease_threshold = 0.0
ob_sphere.location = (0.0, 0.0, 0.0)
ob_sphere.rotation_euler = (0.0, -0.0, 1.107)
ob_sphere.lineart.crease_threshold = 0.0
ob_sphere.cycles.use_adaptive_subdivision = True
_m = ob_sphere.modifiers.new('Subdivision', 'SUBSURF')
_m.uv_smooth = 'PRESERVE_CORNERS'
_m.show_only_control_edges = False

# ---- collection membership
col_collection_1.objects.link(ob_plane)
col_collection_1.objects.link(ob_area_000)
col_collection_1.objects.link(ob_area_001)
col_collection_1.objects.link(ob_area_002)
col_collection_1.objects.link(ob_camera)
col_collection_1.objects.link(ob_sphere)

# ---- scene / render settings (as saved in the file)
scene.camera = ob_camera
scene.frame_start = 1; scene.frame_end = 250; scene.frame_set(0)
scene.render.engine = 'CYCLES'
scene.render.image_settings.file_format = 'JPEG'
scene.render.resolution_x = 1024
scene.render.resolution_y = 1024
scene.render.resolution_percentage = 150
scene.render.use_overwrite = False
scene.cycles.feature_set = 'EXPERIMENTAL'
scene.cycles.samples = 256
scene.cycles.sampling_pattern = 'TABULATED_SOBOL'
scene.cycles.use_adaptive_sampling = False
scene.cycles.use_light_tree = False
scene.view_settings.look = 'Medium High Contrast'
scene.view_settings.view_transform = 'Filmic'
bpy.context.view_layer.update()
